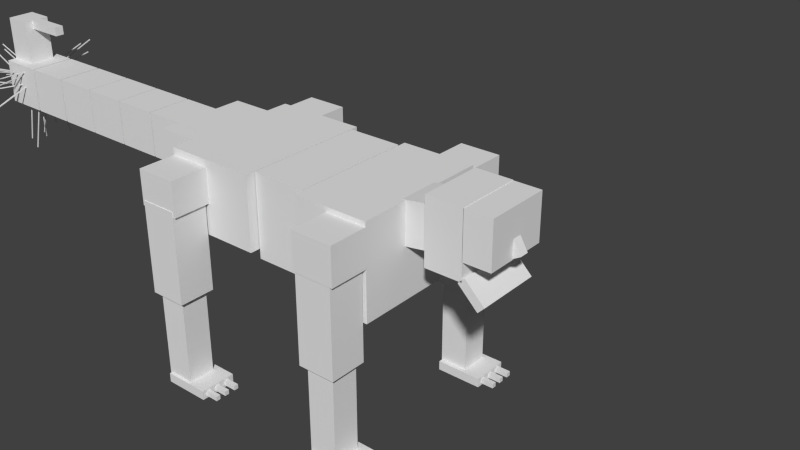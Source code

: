# Source: manticore.blend  (saved by Blender 2.72.0; exported with 4.5.12 LTS)
import bpy
from mathutils import Matrix  # noqa: F401  (used for matrix-valued properties, if any)

bpy.ops.wm.read_factory_settings(use_empty=True)
scene = bpy.context.scene
scene.name = 'Scene'

# ---- collections
col_collection_1 = bpy.data.collections.new('Collection 1'); scene.collection.children.link(col_collection_1)

# ---- materials (node trees are filled in below, after node groups)
mat_material = bpy.data.materials.new('Material')
mat_material.alpha_threshold = 0.0
mat_material.use_transparent_shadow = False
mat_material.roughness = 0.5
mat_material.line_color = (0.0, 0.0, 0.0, 1.0)

# ---- material node trees

# ---- world
world_world = bpy.data.worlds.new('World'); scene.world = world_world
world_world.color = (0.05088, 0.05088, 0.05088)
world_world.use_sun_shadow = False
world_world.sun_shadow_jitter_overblur = 0.0
world_world.cycles.sampling_method = 'MANUAL'
world_world.cycles.sample_map_resolution = 256

# ---- meshes
me_cube_001 = bpy.data.meshes.new('Cube.001')
me_cube_001.from_pydata([(-8.995, 0.199, 0.1766), (-8.995, 0.1856, 0.1766), (-9.937, 0.1856, -0.1936), (-9.937, 0.199, -0.1936), (-9.001, 0.199, 0.1975), (-9.001, 0.1856, 0.1975), (-9.944, 0.1856, -0.1726), (-9.944, 0.199, -0.1726), (-8.985, 0.2047, 0.5912), (-8.985, 0.1913, 0.5912), (-9.896, 0.1913, 1.05), (-9.896, 0.2047, 1.05), (-8.977, 0.2047, 0.6114), (-8.977, 0.1913, 0.6114), (-9.888, 0.1913, 1.07), (-9.888, 0.2047, 1.07), (-9.049, -0.1577, 0.1853), (-9.039, -0.1694, 0.1853), (-9.915, -0.4913, 0.1853), (-9.924, -0.4796, 0.1853), (-9.049, -0.1577, 0.2075), (-9.039, -0.1694, 0.2075), (-9.915, -0.4913, 0.2075), (-9.924, -0.4796, 0.2075), (-8.995, -0.1085, 0.3018), (-8.995, -0.1219, 0.3018), (-9.937, -0.1219, -0.06837), (-9.937, -0.1085, -0.06837), (-9.001, -0.1085, 0.3227), (-9.001, -0.1219, 0.3227), (-9.944, -0.1219, -0.04742), (-9.944, -0.1085, -0.04742), (-9.08, -0.01258, 0.3531), (-9.089, -0.02449, 0.3531), (-9.982, 0.2754, 0.3531), (-9.973, 0.2873, 0.3531), (-9.08, -0.01258, 0.3753), (-9.089, -0.02449, 0.3753), (-9.982, 0.2754, 0.3753), (-9.973, 0.2873, 0.3753), (-8.982, -0.1438, 0.503), (-8.976, -0.1565, 0.503), (-9.932, -0.3534, 0.503), (-9.938, -0.3406, 0.503), (-8.982, -0.1438, 0.5252), (-8.976, -0.1565, 0.5252), (-9.932, -0.3534, 0.5252), (-9.938, -0.3406, 0.5252), (-9.003, -0.03625, 0.4482), (-9.003, -0.04958, 0.4482), (-9.968, -0.04958, 0.157), (-9.968, -0.03625, 0.157), (-9.008, -0.03625, 0.4697), (-9.008, -0.04958, 0.4697), (-9.973, -0.04958, 0.1784), (-9.973, -0.03625, 0.1784), (-8.985, -0.2466, 0.5912), (-8.985, -0.2599, 0.5912), (-9.896, -0.2599, 1.05), (-9.896, -0.2466, 1.05), (-8.977, -0.2466, 0.6114), (-8.977, -0.2599, 0.6114), (-9.888, -0.2599, 1.07), (-9.888, -0.2466, 1.07), (-9.052, 0.01026, 0.4515), (-9.052, -0.003075, 0.4515), (-9.989, -0.003075, 0.8422), (-9.989, 0.01026, 0.8422), (-9.045, 0.01026, 0.4723), (-9.045, -0.003075, 0.4723), (-9.982, -0.003075, 0.863), (-9.982, 0.01026, 0.863), (-9.018, -0.01363, 0.6362), (-9.02, -0.02641, 0.6302), (-9.965, -0.02641, 0.9956), (-9.963, -0.01363, 1.002), (-9.012, -0.01743, 0.6563), (-9.014, -0.03021, 0.6503), (-9.958, -0.03021, 1.016), (-9.956, -0.01743, 1.022), (-8.338, 0.3059, -1.162), (-8.338, 0.2931, -1.168), (-8.358, 0.2931, -1.168), (-8.358, 0.3059, -1.162), (-8.338, 0.1105, -0.09955), (-8.338, 0.09776, -0.1061), (-8.358, 0.09776, -0.1061), (-8.358, 0.1105, -0.09955), (-8.556, -0.05685, -1.203), (-8.556, -0.07018, -1.203), (-8.576, -0.07018, -1.203), (-8.576, -0.05685, -1.203), (-8.556, -0.05685, -0.09173), (-8.556, -0.07018, -0.09173), (-8.576, -0.07018, -0.09173), (-8.576, -0.05685, -0.09173), (-8.929, 0.08332, -1.187), (-8.929, 0.06999, -1.187), (-8.948, 0.06999, -1.18), (-8.948, 0.08332, -1.18), (-8.622, 0.08332, -0.1296), (-8.622, 0.06999, -0.1296), (-8.641, 0.06999, -0.1228), (-8.641, 0.08332, -0.1228), (-8.967, 0.3243, -1.129), (-8.967, 0.3116, -1.136), (-8.985, 0.3102, -1.129), (-8.985, 0.3228, -1.122), (-8.632, 0.1239, -0.1364), (-8.632, 0.1113, -0.1435), (-8.651, 0.1099, -0.1364), (-8.651, 0.1225, -0.1293), (-8.727, -0.2446, -1.221), (-8.724, -0.2577, -1.218), (-8.744, -0.2596, -1.218), (-8.747, -0.2465, -1.221), (-8.722, -0.1483, -0.1219), (-8.719, -0.1613, -0.1188), (-8.738, -0.1633, -0.1182), (-8.741, -0.1502, -0.1213), (-8.949, 0.07649, -1.276), (-8.949, 0.06315, -1.276), (-8.968, 0.06315, -1.269), (-8.968, 0.07649, -1.269), (-8.63, 0.07649, -0.2229), (-8.63, 0.06315, -0.2229), (-8.649, 0.06315, -0.2158), (-8.649, 0.07649, -0.2158), (-8.313, -0.3389, -1.304), (-8.313, -0.3519, -1.3), (-8.333, -0.3519, -1.3), (-8.333, -0.3389, -1.304), (-8.313, -0.2067, -0.2152), (-8.313, -0.2198, -0.2108), (-8.333, -0.2198, -0.2108), (-8.333, -0.2067, -0.2152), (-8.856, 0.934, 0.8768), (-8.856, 0.3069, 0.4994), (-8.876, 0.3069, 0.4994), (-8.876, 0.934, 0.8768), (-8.856, 0.9295, 0.8977), (-8.856, 0.3024, 0.5203), (-8.876, 0.3024, 0.5203), (-8.876, 0.9295, 0.8977), (-8.362, 0.9775, 0.1541), (-8.362, 0.3188, 0.3262), (-8.382, 0.3188, 0.3262), (-8.382, 0.9775, 0.1541), (-8.362, 0.9795, 0.1761), (-8.362, 0.3209, 0.3481), (-8.382, 0.3209, 0.3481), (-8.382, 0.9795, 0.1761), (-8.879, 0.8877, -0.1669), (-8.879, 0.2484, 0.1478), (-8.899, 0.2484, 0.1478), (-8.899, 0.8877, -0.1669), (-8.879, 0.8915, -0.1455), (-8.879, 0.2521, 0.1691), (-8.899, 0.2521, 0.1691), (-8.899, 0.8915, -0.1455), (-8.509, 0.9584, 1.056), (-8.509, 0.3398, 0.6418), (-8.529, 0.3398, 0.6418), (-8.529, 0.9584, 1.056), (-8.509, 0.9534, 1.077), (-8.509, 0.3348, 0.6624), (-8.529, 0.3348, 0.6624), (-8.529, 0.9534, 1.077), (-8.628, 0.9499, 0.6886), (-8.628, 0.2982, 0.4544), (-8.648, 0.2982, 0.4544), (-8.648, 0.9499, 0.6886), (-8.628, 0.9471, 0.7104), (-8.628, 0.2954, 0.4762), (-8.648, 0.2954, 0.4762), (-8.648, 0.9471, 0.7104), (-8.728, 0.8709, 0.1457), (-8.728, 0.2556, 0.573), (-8.748, 0.2556, 0.573), (-8.748, 0.8709, 0.1457), (-8.728, 0.8761, 0.1662), (-8.728, 0.2607, 0.5935), (-8.748, 0.2607, 0.5935), (-8.748, 0.8761, 0.1662), (4.953, 0.06667, 0.3318), (4.953, -0.06667, 0.3318), (4.653, -0.06667, 0.9091), (4.653, 0.06667, 0.9091), (5.126, 0.06667, 0.4429), (5.126, -0.06667, 0.4429), (4.826, -0.06667, 1.02), (4.826, 0.06667, 1.02), (4.962, 0.4667, 0.3178), (4.962, -0.4667, 0.3178), (4.362, -0.4667, 0.3178), (4.362, 0.4667, 0.3178), (4.962, 0.4667, 1.429), (4.962, -0.4667, 1.429), (4.362, -0.4667, 1.429), (4.362, 0.4667, 1.429), (4.714, 0.4667, -0.6234), (4.714, -0.4667, -0.6234), (4.286, -0.4667, -0.1554), (4.286, 0.4667, -0.1554), (4.854, 0.4667, -0.4651), (4.854, -0.4667, -0.4651), (4.427, -0.4667, 0.002829), (4.427, 0.4667, 0.002829), (4.368, 0.4667, -0.1159), (4.368, -0.4667, -0.1159), (3.568, -0.4667, -0.1159), (3.568, 0.4667, -0.1159), (4.368, 0.4667, 1.44), (4.368, -0.4667, 1.44), (3.568, -0.4667, 1.44), (3.568, 0.4667, 1.44), (3.749, 0.3, 0.1264), (3.749, -0.3, 0.1264), (2.858, -0.3, -0.02015), (2.858, 0.3, -0.02015), (3.617, 0.3, 1.116), (3.617, -0.3, 1.116), (2.727, -0.3, 0.9691), (2.727, 0.3, 0.9691), (-8.785, -0.2776, 0.1412), (-8.785, -0.9011, -0.2519), (-8.805, -0.9011, -0.2519), (-8.805, -0.2776, 0.1412), (-8.785, -0.2823, 0.162), (-8.785, -0.9058, -0.2311), (-8.805, -0.9058, -0.2311), (-8.805, -0.2823, 0.162), (-8.433, -0.3168, 0.3369), (-8.433, -0.9441, -0.0394), (-8.453, -0.9441, -0.0394), (-8.453, -0.3168, 0.3369), (-8.433, -0.3214, 0.3578), (-8.433, -0.9486, -0.01849), (-8.453, -0.9486, -0.01849), (-8.453, -0.3214, 0.3578), (-8.849, -0.3075, 0.592), (-8.849, -0.9177, 1.04), (-8.869, -0.9177, 1.04), (-8.869, -0.3075, 0.592), (-8.849, -0.3021, 0.6124), (-8.849, -0.9123, 1.06), (-8.869, -0.9123, 1.06), (-8.869, -0.3021, 0.6124), (-0.4487, -1.084, -4.369), (-0.4487, -1.15, -4.369), (-0.7487, -1.15, -4.369), (-0.7487, -1.084, -4.369), (-0.4487, -1.084, -4.258), (-0.4487, -1.15, -4.258), (-0.7487, -1.15, -4.258), (-0.7487, -1.084, -4.258), (-0.4487, -1.248, -4.369), (-0.4487, -1.315, -4.369), (-0.7487, -1.315, -4.369), (-0.7487, -1.248, -4.369), (-0.4487, -1.248, -4.258), (-0.4487, -1.315, -4.258), (-0.7487, -1.315, -4.258), (-0.7487, -1.248, -4.258), (-0.4487, -1.4, -4.369), (-0.4487, -1.467, -4.369), (-0.7487, -1.467, -4.369), (-0.7487, -1.4, -4.369), (-0.4487, -1.4, -4.258), (-0.4487, -1.467, -4.258), (-0.7487, -1.467, -4.258), (-0.7487, -1.4, -4.258), (-0.4487, 1.134, -4.369), (-0.4487, 1.067, -4.369), (-0.7487, 1.067, -4.369), (-0.7487, 1.134, -4.369), (-0.4487, 1.134, -4.258), (-0.4487, 1.067, -4.258), (-0.7487, 1.067, -4.258), (-0.7487, 1.134, -4.258), (-0.4487, 1.315, -4.369), (-0.4487, 1.248, -4.369), (-0.7487, 1.248, -4.369), (-0.7487, 1.315, -4.369), (-0.4487, 1.315, -4.258), (-0.4487, 1.248, -4.258), (-0.7487, 1.248, -4.258), (-0.7487, 1.315, -4.258), (-0.4487, 1.501, -4.369), (-0.4487, 1.434, -4.369), (-0.7487, 1.434, -4.369), (-0.7487, 1.501, -4.369), (-0.4487, 1.501, -4.258), (-0.4487, 1.434, -4.258), (-0.7487, 1.434, -4.258), (-0.7487, 1.501, -4.258), (3.501, 1.501, -4.369), (3.501, 1.434, -4.369), (3.101, 1.434, -4.369), (3.101, 1.501, -4.369), (3.501, 1.501, -4.258), (3.501, 1.434, -4.258), (3.101, 1.434, -4.258), (3.101, 1.501, -4.258), (3.501, 1.333, -4.369), (3.501, 1.266, -4.369), (3.101, 1.266, -4.369), (3.101, 1.333, -4.369), (3.501, 1.333, -4.258), (3.501, 1.266, -4.258), (3.101, 1.266, -4.258), (3.101, 1.333, -4.258), (3.501, 1.169, -4.369), (3.501, 1.102, -4.369), (3.101, 1.102, -4.369), (3.101, 1.169, -4.369), (3.501, 1.169, -4.258), (3.501, 1.102, -4.258), (3.101, 1.102, -4.258), (3.101, 1.169, -4.258), (3.501, -1.373, -4.369), (3.501, -1.44, -4.369), (3.101, -1.44, -4.369), (3.101, -1.373, -4.369), (3.501, -1.373, -4.258), (3.501, -1.44, -4.258), (3.101, -1.44, -4.258), (3.101, -1.373, -4.258), (3.501, -1.074, -4.369), (3.501, -1.14, -4.369), (3.101, -1.14, -4.369), (3.101, -1.074, -4.369), (3.501, -1.074, -4.258), (3.501, -1.14, -4.258), (3.101, -1.14, -4.258), (3.101, -1.074, -4.258), (3.501, -1.232, -4.369), (3.501, -1.299, -4.369), (3.101, -1.299, -4.369), (3.101, -1.232, -4.369), (3.501, -1.232, -4.258), (3.501, -1.299, -4.258), (3.101, -1.299, -4.258), (3.101, -1.232, -4.258), (3.203, -0.999, -4.425), (3.203, -1.532, -4.425), (2.203, -1.532, -4.425), (2.203, -0.999, -4.425), (3.203, -0.999, -4.202), (3.203, -1.532, -4.202), (2.203, -1.532, -4.202), (2.203, -0.999, -4.202), (-0.7372, -0.999, -4.425), (-0.7372, -1.532, -4.425), (-1.737, -1.532, -4.425), (-1.737, -0.999, -4.425), (-0.7372, -0.999, -4.202), (-0.7372, -1.532, -4.202), (-1.737, -1.532, -4.202), (-1.737, -0.999, -4.202), (3.212, 1.57, -4.425), (3.212, 1.037, -4.425), (2.212, 1.037, -4.425), (2.212, 1.57, -4.425), (3.212, 1.57, -4.202), (3.212, 1.037, -4.202), (2.212, 1.037, -4.202), (2.212, 1.57, -4.202), (-0.7372, 1.57, -4.425), (-0.7372, 1.037, -4.425), (-1.737, 1.037, -4.425), (-1.737, 1.57, -4.425), (-0.7372, 1.57, -4.202), (-0.7372, 1.037, -4.202), (-1.737, 1.037, -4.202), (-1.737, 1.57, -4.202), (-1.16, 1.503, -4.281), (-1.16, 1.103, -4.281), (-1.76, 1.103, -4.281), (-1.76, 1.503, -4.281), (-1.16, 1.503, -2.058), (-1.16, 1.103, -2.058), (-1.76, 1.103, -2.058), (-1.76, 1.503, -2.058), (2.801, 1.503, -4.281), (2.801, 1.103, -4.281), (2.201, 1.103, -4.281), (2.201, 1.503, -4.281), (2.801, 1.503, -2.058), (2.801, 1.103, -2.058), (2.201, 1.103, -2.058), (2.201, 1.503, -2.058), (2.801, -1.096, -4.281), (2.801, -1.496, -4.281), (2.201, -1.496, -4.281), (2.201, -1.096, -4.281), (2.801, -1.096, -2.058), (2.801, -1.496, -2.058), (2.201, -1.496, -2.058), (2.201, -1.096, -2.058), (-1.164, -1.096, -4.281), (-1.164, -1.496, -4.281), (-1.764, -1.496, -4.281), (-1.764, -1.096, -4.281), (-1.164, -1.096, -2.058), (-1.164, -1.496, -2.058), (-1.764, -1.496, -2.058), (-1.764, -1.096, -2.058), (-8.42, -0.313, 0.7046), (-8.42, -0.9506, 1.029), (-8.44, -0.9506, 1.029), (-8.44, -0.313, 0.7046), (-8.42, -0.3091, 0.7259), (-8.42, -0.9467, 1.051), (-8.44, -0.9467, 1.051), (-8.44, -0.3091, 0.7259), (-8.687, -0.3101, 0.6251), (-8.687, -0.9768, 0.6251), (-8.707, -0.9768, 0.6251), (-8.707, -0.3101, 0.6251), (-8.687, -0.3101, 0.6473), (-8.687, -0.9768, 0.6473), (-8.707, -0.9768, 0.6473), (-8.707, -0.3101, 0.6473), (-8.563, -0.3027, 0.3585), (-8.893, -0.932, 0.3585), (-8.912, -0.9276, 0.3585), (-8.582, -0.2983, 0.3585), (-8.563, -0.3027, 0.3807), (-8.893, -0.932, 0.3807), (-8.912, -0.9276, 0.3807), (-8.582, -0.2983, 0.3807), (-8.544, -0.3047, 0.6022), (-8.311, -0.9532, 0.6022), (-8.331, -0.9563, 0.6022), (-8.563, -0.3078, 0.6022), (-8.544, -0.3047, 0.6244), (-8.311, -0.9532, 0.6244), (-8.331, -0.9563, 0.6244), (-8.563, -0.3078, 0.6244), (-7.529, 0.06667, 1.788), (-7.529, -0.06667, 1.788), (-8.529, -0.06667, 1.788), (-8.529, 0.06667, 1.788), (-7.529, 0.06667, 2.01), (-7.529, -0.06667, 2.01), (-8.529, -0.06667, 2.01), (-8.529, 0.06667, 2.01), (-8.412, 0.2, 0.8952), (-8.412, -0.2, 0.8952), (-9.012, -0.2, 0.8952), (-9.012, 0.2, 0.8952), (-8.412, 0.2, 2.006), (-8.412, -0.2, 2.006), (-9.012, -0.2, 2.006), (-9.012, 0.2, 2.006), (-8.028, 0.3333, -0.1917), (-8.028, -0.3333, -0.1917), (-9.028, -0.3333, -0.1917), (-9.028, 0.3333, -0.1917), (-8.028, 0.3333, 0.9194), (-8.028, -0.3333, 0.9194), (-9.028, -0.3333, 0.9194), (-9.028, 0.3333, 0.9194), (-6.98, 0.3333, -0.1917), (-6.98, -0.3333, -0.1917), (-7.98, -0.3333, -0.1917), (-7.98, 0.3333, -0.1917), (-6.98, 0.3333, 0.9194), (-6.98, -0.3333, 0.9194), (-7.98, -0.3333, 0.9194), (-7.98, 0.3333, 0.9194), (-5.934, 0.3333, -0.1917), (-5.934, -0.3333, -0.1917), (-6.934, -0.3333, -0.1917), (-6.934, 0.3333, -0.1917), (-5.934, 0.3333, 0.9194), (-5.934, -0.3333, 0.9194), (-6.934, -0.3333, 0.9194), (-6.934, 0.3333, 0.9194), (-4.903, 0.3333, -0.1917), (-4.903, -0.3333, -0.1917), (-5.903, -0.3333, -0.1917), (-5.903, 0.3333, -0.1917), (-4.903, 0.3333, 0.9194), (-4.903, -0.3333, 0.9194), (-5.903, -0.3333, 0.9194), (-5.903, 0.3333, 0.9194), (-3.869, 0.3333, -0.1917), (-3.869, -0.3333, -0.1917), (-4.869, -0.3333, -0.1917), (-4.869, 0.3333, -0.1917), (-3.869, 0.3333, 0.9194), (-3.869, -0.3333, 0.9194), (-4.869, -0.3333, 0.9194), (-4.869, 0.3333, 0.9194), (-2.836, 0.3333, -0.1917), (-2.836, -0.3333, -0.1917), (-3.836, -0.3333, -0.1917), (-3.836, 0.3333, -0.1917), (-2.836, 0.3333, 0.9194), (-2.836, -0.3333, 0.9194), (-3.836, -0.3333, 0.9194), (-3.836, 0.3333, 0.9194), (-1.833, 0.6667, -0.3413), (-1.833, -0.6667, -0.3413), (-2.833, -0.6667, -0.3413), (-2.833, 0.6667, -0.3413), (-1.833, 0.6667, 0.992), (-1.833, -0.6667, 0.992), (-2.833, -0.6667, 0.992), (-2.833, 0.6667, 0.992), (-1.064, 1.544, -2.107), (-1.064, 1.01, -2.107), (-1.864, 1.01, -2.107), (-1.864, 1.544, -2.107), (-1.064, 1.544, 0.1153), (-1.064, 1.01, 0.1153), (-1.864, 1.01, 0.1153), (-1.864, 1.544, 0.1153), (-1.064, -1.029, -2.107), (-1.064, -1.562, -2.107), (-1.864, -1.562, -2.107), (-1.864, -1.029, -2.107), (-1.064, -1.029, 0.1153), (-1.064, -1.562, 0.1153), (-1.864, -1.562, 0.1153), (-1.864, -1.029, 0.1153), (2.896, -1.029, -2.107), (2.896, -1.562, -2.107), (2.096, -1.562, -2.107), (2.096, -1.029, -2.107), (2.896, -1.029, 0.1153), (2.896, -1.562, 0.1153), (2.096, -1.562, 0.1153), (2.096, -1.029, 0.1153), (2.896, 1.561, -2.107), (2.896, 1.028, -2.107), (2.096, 1.028, -2.107), (2.096, 1.561, -2.107), (2.896, 1.561, 0.1153), (2.896, 1.028, 0.1153), (2.096, 1.028, 0.1153), (2.096, 1.561, 0.1153), (-1.028, 1.529, -0.0001106), (-1.028, 0.9869, -0.0001106), (-1.928, 0.9869, -0.0001106), (-1.928, 1.529, -0.0001106), (-1.028, 1.529, 0.9021), (-1.028, 0.9869, 0.9021), (-1.928, 0.9869, 0.9021), (-1.928, 1.529, 0.9021), (-1.01, -0.9901, -0.01231), (-1.01, -1.554, -0.01231), (-1.91, -1.554, -0.01231), (-1.91, -0.9901, -0.01231), (-1.01, -0.9901, 0.829), (-1.01, -1.554, 0.829), (-1.91, -1.554, 0.829), (-1.91, -0.9901, 0.829), (2.956, -0.9901, -0.01231), (2.956, -1.569, -0.01231), (2.056, -1.569, -0.01231), (2.056, -0.9901, -0.01231), (2.956, -0.9901, 0.8799), (2.956, -1.569, 0.8799), (2.056, -1.569, 0.8799), (2.056, -0.9901, 0.8799), (2.946, 1.56, -0.008703), (2.946, 0.9944, -0.008703), (2.046, 0.9944, -0.008703), (2.046, 1.56, -0.008703), (2.946, 1.56, 0.899), (2.946, 0.9944, 0.899), (2.046, 0.9944, 0.899), (2.046, 1.56, 0.899), (0.07696, 1.0, -0.7767), (0.07696, -1.0, -0.7767), (-1.923, -1.0, -0.7767), (-1.923, 1.0, -0.7767), (0.07696, 1.0, 1.001), (0.07695, -1.0, 1.001), (-1.923, -1.0, 1.001), (-1.923, 1.0, 1.001), (1.291, 0.8891, -1.0), (1.291, -0.8583, -1.0), (0.098, -0.8583, -1.0), (0.098, 0.8891, -1.0), (1.291, 0.8891, 1.0), (1.291, -0.8583, 1.0), (0.098, -0.8583, 1.0), (0.098, 0.8891, 1.0), (2.948, 1.0, -1.23), (2.948, -1.0, -1.23), (1.313, -1.0, -1.23), (1.313, 1.0, -1.23), (2.948, 1.0, 0.9924), (2.948, -1.0, 0.9924), (1.313, -1.0, 0.9924), (1.313, 1.0, 0.9924)], [], [(0, 1, 2, 3), (4, 7, 6, 5), (0, 4, 5, 1), (1, 5, 6, 2), (2, 6, 7, 3), (4, 0, 3, 7), (8, 9, 10, 11), (12, 15, 14, 13), (8, 12, 13, 9), (9, 13, 14, 10), (10, 14, 15, 11), (12, 8, 11, 15), (16, 17, 18, 19), (20, 23, 22, 21), (16, 20, 21, 17), (17, 21, 22, 18), (18, 22, 23, 19), (20, 16, 19, 23), (24, 25, 26, 27), (28, 31, 30, 29), (24, 28, 29, 25), (25, 29, 30, 26), (26, 30, 31, 27), (28, 24, 27, 31), (32, 33, 34, 35), (36, 39, 38, 37), (32, 36, 37, 33), (33, 37, 38, 34), (34, 38, 39, 35), (36, 32, 35, 39), (40, 41, 42, 43), (44, 47, 46, 45), (40, 44, 45, 41), (41, 45, 46, 42), (42, 46, 47, 43), (44, 40, 43, 47), (48, 49, 50, 51), (52, 55, 54, 53), (48, 52, 53, 49), (49, 53, 54, 50), (50, 54, 55, 51), (52, 48, 51, 55), (56, 57, 58, 59), (60, 63, 62, 61), (56, 60, 61, 57), (57, 61, 62, 58), (58, 62, 63, 59), (60, 56, 59, 63), (64, 65, 66, 67), (68, 71, 70, 69), (64, 68, 69, 65), (65, 69, 70, 66), (66, 70, 71, 67), (68, 64, 67, 71), (72, 73, 74, 75), (76, 79, 78, 77), (72, 76, 77, 73), (73, 77, 78, 74), (74, 78, 79, 75), (76, 72, 75, 79), (80, 81, 82, 83), (84, 87, 86, 85), (80, 84, 85, 81), (81, 85, 86, 82), (82, 86, 87, 83), (84, 80, 83, 87), (88, 89, 90, 91), (92, 95, 94, 93), (88, 92, 93, 89), (89, 93, 94, 90), (90, 94, 95, 91), (92, 88, 91, 95), (96, 97, 98, 99), (100, 103, 102, 101), (96, 100, 101, 97), (97, 101, 102, 98), (98, 102, 103, 99), (100, 96, 99, 103), (104, 105, 106, 107), (108, 111, 110, 109), (104, 108, 109, 105), (105, 109, 110, 106), (106, 110, 111, 107), (108, 104, 107, 111), (112, 113, 114, 115), (116, 119, 118, 117), (112, 116, 117, 113), (113, 117, 118, 114), (114, 118, 119, 115), (116, 112, 115, 119), (120, 121, 122, 123), (124, 127, 126, 125), (120, 124, 125, 121), (121, 125, 126, 122), (122, 126, 127, 123), (124, 120, 123, 127), (128, 129, 130, 131), (132, 135, 134, 133), (128, 132, 133, 129), (129, 133, 134, 130), (130, 134, 135, 131), (132, 128, 131, 135), (136, 137, 138, 139), (140, 143, 142, 141), (136, 140, 141, 137), (137, 141, 142, 138), (138, 142, 143, 139), (140, 136, 139, 143), (144, 145, 146, 147), (148, 151, 150, 149), (144, 148, 149, 145), (145, 149, 150, 146), (146, 150, 151, 147), (148, 144, 147, 151), (152, 153, 154, 155), (156, 159, 158, 157), (152, 156, 157, 153), (153, 157, 158, 154), (154, 158, 159, 155), (156, 152, 155, 159), (160, 161, 162, 163), (164, 167, 166, 165), (160, 164, 165, 161), (161, 165, 166, 162), (162, 166, 167, 163), (164, 160, 163, 167), (168, 169, 170, 171), (172, 175, 174, 173), (168, 172, 173, 169), (169, 173, 174, 170), (170, 174, 175, 171), (172, 168, 171, 175), (176, 177, 178, 179), (180, 183, 182, 181), (176, 180, 181, 177), (177, 181, 182, 178), (178, 182, 183, 179), (180, 176, 179, 183), (184, 185, 186, 187), (188, 191, 190, 189), (184, 188, 189, 185), (185, 189, 190, 186), (186, 190, 191, 187), (188, 184, 187, 191), (192, 193, 194, 195), (196, 199, 198, 197), (192, 196, 197, 193), (193, 197, 198, 194), (194, 198, 199, 195), (196, 192, 195, 199), (200, 201, 202, 203), (204, 207, 206, 205), (200, 204, 205, 201), (201, 205, 206, 202), (202, 206, 207, 203), (204, 200, 203, 207), (208, 209, 210, 211), (212, 215, 214, 213), (208, 212, 213, 209), (209, 213, 214, 210), (210, 214, 215, 211), (212, 208, 211, 215), (216, 217, 218, 219), (220, 223, 222, 221), (216, 220, 221, 217), (217, 221, 222, 218), (218, 222, 223, 219), (220, 216, 219, 223), (224, 225, 226, 227), (228, 231, 230, 229), (224, 228, 229, 225), (225, 229, 230, 226), (226, 230, 231, 227), (228, 224, 227, 231), (232, 233, 234, 235), (236, 239, 238, 237), (232, 236, 237, 233), (233, 237, 238, 234), (234, 238, 239, 235), (236, 232, 235, 239), (240, 241, 242, 243), (244, 247, 246, 245), (240, 244, 245, 241), (241, 245, 246, 242), (242, 246, 247, 243), (244, 240, 243, 247), (248, 249, 250, 251), (252, 255, 254, 253), (248, 252, 253, 249), (249, 253, 254, 250), (250, 254, 255, 251), (252, 248, 251, 255), (256, 257, 258, 259), (260, 263, 262, 261), (256, 260, 261, 257), (257, 261, 262, 258), (258, 262, 263, 259), (260, 256, 259, 263), (264, 265, 266, 267), (268, 271, 270, 269), (264, 268, 269, 265), (265, 269, 270, 266), (266, 270, 271, 267), (268, 264, 267, 271), (272, 273, 274, 275), (276, 279, 278, 277), (272, 276, 277, 273), (273, 277, 278, 274), (274, 278, 279, 275), (276, 272, 275, 279), (280, 281, 282, 283), (284, 287, 286, 285), (280, 284, 285, 281), (281, 285, 286, 282), (282, 286, 287, 283), (284, 280, 283, 287), (288, 289, 290, 291), (292, 295, 294, 293), (288, 292, 293, 289), (289, 293, 294, 290), (290, 294, 295, 291), (292, 288, 291, 295), (296, 297, 298, 299), (300, 303, 302, 301), (296, 300, 301, 297), (297, 301, 302, 298), (298, 302, 303, 299), (300, 296, 299, 303), (304, 305, 306, 307), (308, 311, 310, 309), (304, 308, 309, 305), (305, 309, 310, 306), (306, 310, 311, 307), (308, 304, 307, 311), (312, 313, 314, 315), (316, 319, 318, 317), (312, 316, 317, 313), (313, 317, 318, 314), (314, 318, 319, 315), (316, 312, 315, 319), (320, 321, 322, 323), (324, 327, 326, 325), (320, 324, 325, 321), (321, 325, 326, 322), (322, 326, 327, 323), (324, 320, 323, 327), (328, 329, 330, 331), (332, 335, 334, 333), (328, 332, 333, 329), (329, 333, 334, 330), (330, 334, 335, 331), (332, 328, 331, 335), (336, 337, 338, 339), (340, 343, 342, 341), (336, 340, 341, 337), (337, 341, 342, 338), (338, 342, 343, 339), (340, 336, 339, 343), (344, 345, 346, 347), (348, 351, 350, 349), (344, 348, 349, 345), (345, 349, 350, 346), (346, 350, 351, 347), (348, 344, 347, 351), (352, 353, 354, 355), (356, 359, 358, 357), (352, 356, 357, 353), (353, 357, 358, 354), (354, 358, 359, 355), (356, 352, 355, 359), (360, 361, 362, 363), (364, 367, 366, 365), (360, 364, 365, 361), (361, 365, 366, 362), (362, 366, 367, 363), (364, 360, 363, 367), (368, 369, 370, 371), (372, 375, 374, 373), (368, 372, 373, 369), (369, 373, 374, 370), (370, 374, 375, 371), (372, 368, 371, 375), (376, 377, 378, 379), (380, 383, 382, 381), (376, 380, 381, 377), (377, 381, 382, 378), (378, 382, 383, 379), (380, 376, 379, 383), (384, 385, 386, 387), (388, 391, 390, 389), (384, 388, 389, 385), (385, 389, 390, 386), (386, 390, 391, 387), (388, 384, 387, 391), (392, 393, 394, 395), (396, 399, 398, 397), (392, 396, 397, 393), (393, 397, 398, 394), (394, 398, 399, 395), (396, 392, 395, 399), (400, 401, 402, 403), (404, 407, 406, 405), (400, 404, 405, 401), (401, 405, 406, 402), (402, 406, 407, 403), (404, 400, 403, 407), (408, 409, 410, 411), (412, 415, 414, 413), (408, 412, 413, 409), (409, 413, 414, 410), (410, 414, 415, 411), (412, 408, 411, 415), (416, 417, 418, 419), (420, 423, 422, 421), (416, 420, 421, 417), (417, 421, 422, 418), (418, 422, 423, 419), (420, 416, 419, 423), (424, 425, 426, 427), (428, 431, 430, 429), (424, 428, 429, 425), (425, 429, 430, 426), (426, 430, 431, 427), (428, 424, 427, 431), (432, 433, 434, 435), (436, 439, 438, 437), (432, 436, 437, 433), (433, 437, 438, 434), (434, 438, 439, 435), (436, 432, 435, 439), (440, 441, 442, 443), (444, 447, 446, 445), (440, 444, 445, 441), (441, 445, 446, 442), (442, 446, 447, 443), (444, 440, 443, 447), (448, 449, 450, 451), (452, 455, 454, 453), (448, 452, 453, 449), (449, 453, 454, 450), (450, 454, 455, 451), (452, 448, 451, 455), (456, 457, 458, 459), (460, 463, 462, 461), (456, 460, 461, 457), (457, 461, 462, 458), (458, 462, 463, 459), (460, 456, 459, 463), (464, 465, 466, 467), (468, 471, 470, 469), (464, 468, 469, 465), (465, 469, 470, 466), (466, 470, 471, 467), (468, 464, 467, 471), (472, 473, 474, 475), (476, 479, 478, 477), (472, 476, 477, 473), (473, 477, 478, 474), (474, 478, 479, 475), (476, 472, 475, 479), (480, 481, 482, 483), (484, 487, 486, 485), (480, 484, 485, 481), (481, 485, 486, 482), (482, 486, 487, 483), (484, 480, 483, 487), (488, 489, 490, 491), (492, 495, 494, 493), (488, 492, 493, 489), (489, 493, 494, 490), (490, 494, 495, 491), (492, 488, 491, 495), (496, 497, 498, 499), (500, 503, 502, 501), (496, 500, 501, 497), (497, 501, 502, 498), (498, 502, 503, 499), (500, 496, 499, 503), (504, 505, 506, 507), (508, 511, 510, 509), (504, 508, 509, 505), (505, 509, 510, 506), (506, 510, 511, 507), (508, 504, 507, 511), (512, 513, 514, 515), (516, 519, 518, 517), (512, 516, 517, 513), (513, 517, 518, 514), (514, 518, 519, 515), (516, 512, 515, 519), (520, 521, 522, 523), (524, 527, 526, 525), (520, 524, 525, 521), (521, 525, 526, 522), (522, 526, 527, 523), (524, 520, 523, 527), (528, 529, 530, 531), (532, 535, 534, 533), (528, 532, 533, 529), (529, 533, 534, 530), (530, 534, 535, 531), (532, 528, 531, 535), (536, 537, 538, 539), (540, 543, 542, 541), (536, 540, 541, 537), (537, 541, 542, 538), (538, 542, 543, 539), (540, 536, 539, 543), (544, 545, 546, 547), (548, 551, 550, 549), (544, 548, 549, 545), (545, 549, 550, 546), (546, 550, 551, 547), (548, 544, 547, 551), (552, 553, 554, 555), (556, 559, 558, 557), (552, 556, 557, 553), (553, 557, 558, 554), (554, 558, 559, 555), (556, 552, 555, 559), (560, 561, 562, 563), (564, 567, 566, 565), (560, 564, 565, 561), (561, 565, 566, 562), (562, 566, 567, 563), (564, 560, 563, 567), (568, 569, 570, 571), (572, 575, 574, 573), (568, 572, 573, 569), (569, 573, 574, 570), (570, 574, 575, 571), (572, 568, 571, 575), (576, 577, 578, 579), (580, 583, 582, 581), (576, 580, 581, 577), (577, 581, 582, 578), (578, 582, 583, 579), (580, 576, 579, 583), (584, 585, 586, 587), (588, 591, 590, 589), (584, 588, 589, 585), (585, 589, 590, 586), (586, 590, 591, 587), (588, 584, 587, 591), (592, 593, 594, 595), (596, 599, 598, 597), (592, 596, 597, 593), (593, 597, 598, 594), (594, 598, 599, 595), (596, 592, 595, 599)])
_uv = me_cube_001.uv_layers.new(name='UVMap')
_uv.uv.foreach_set('vector', [0.5767, 0.8506, 0.5776, 0.8506, 0.5776, 0.9136, 0.5767, 0.9136, 0.5171, 0.8502, 0.5171, 0.9132, 0.5162, 0.9132, 0.5162, 0.8502, 0.2859, 0.142, 0.2859, 0.1434, 0.285, 0.1434, 0.285, 0.142, 0.5147, 0.7843, 0.5132, 0.7844, 0.5132, 0.7164, 0.5147, 0.7163, 0.2864, 0.1462, 0.2864, 0.1476, 0.2855, 0.1476, 0.2855, 0.1462, 0.5088, 0.7695, 0.5074, 0.7694, 0.5074, 0.7014, 0.5088, 0.7015, 0.5793, 0.8506, 0.5802, 0.8506, 0.5802, 0.9122, 0.5793, 0.9122, 0.5811, 0.9122, 0.5811, 0.8506, 0.582, 0.8506, 0.582, 0.9122, 0.2872, 0.1462, 0.2872, 0.1475, 0.2864, 0.1475, 0.2864, 0.1462, 0.1328, 0.7028, 0.1313, 0.7027, 0.1313, 0.6342, 0.1328, 0.6343, 0.2868, 0.142, 0.2868, 0.1434, 0.2859, 0.1434, 0.2859, 0.142, 0.1299, 0.6612, 0.1313, 0.6611, 0.1313, 0.7296, 0.1299, 0.7297, 0.6362, 0.8864, 0.6353, 0.8867, 0.6353, 0.8241, 0.6362, 0.8237, 0.6362, 0.8864, 0.6362, 0.8237, 0.6372, 0.8241, 0.6372, 0.8867, 0.2887, 0.1476, 0.2887, 0.1491, 0.2879, 0.1491, 0.2879, 0.1476, 0.3939, 0.7946, 0.3954, 0.7946, 0.3954, 0.8535, 0.3939, 0.8535, 0.2876, 0.1434, 0.2876, 0.1419, 0.2884, 0.1419, 0.2884, 0.1434, 0.3968, 0.7946, 0.3983, 0.7946, 0.3983, 0.8535, 0.3968, 0.8535, 0.5785, 0.9136, 0.5776, 0.9136, 0.5776, 0.8506, 0.5785, 0.8506, 0.3922, 0.8475, 0.3922, 0.9105, 0.3914, 0.9105, 0.3914, 0.8475, 0.2858, 0.1435, 0.2858, 0.1449, 0.285, 0.1449, 0.285, 0.1435, 0.1328, 0.7708, 0.1313, 0.7709, 0.1313, 0.7029, 0.1328, 0.7028, 0.2861, 0.1476, 0.2861, 0.149, 0.2853, 0.149, 0.2853, 0.1476, 0.5162, 0.7844, 0.5147, 0.7843, 0.5147, 0.7163, 0.5162, 0.7164, 0.2606, 0.8247, 0.2616, 0.8251, 0.2616, 0.8883, 0.2606, 0.888, 0.2625, 0.8247, 0.2625, 0.888, 0.2616, 0.8883, 0.2616, 0.8251, 0.2884, 0.145, 0.2884, 0.1465, 0.2876, 0.1465, 0.2876, 0.145, 0.2604, 0.8509, 0.2589, 0.8509, 0.2589, 0.791, 0.2604, 0.791, 0.2884, 0.1435, 0.2884, 0.145, 0.2876, 0.145, 0.2876, 0.1435, 0.5162, 0.7903, 0.5177, 0.7903, 0.5177, 0.8502, 0.5162, 0.8502, 0.2641, 0.8303, 0.265, 0.8301, 0.265, 0.8956, 0.2641, 0.8958, 0.2635, 0.8303, 0.2635, 0.8958, 0.2626, 0.8956, 0.2626, 0.8301, 0.285, 0.1434, 0.285, 0.1449, 0.2841, 0.1449, 0.2841, 0.1434, 0.5149, 0.6614, 0.5134, 0.6614, 0.5134, 0.5972, 0.5149, 0.5972, 0.285, 0.1419, 0.285, 0.1434, 0.2841, 0.1434, 0.2841, 0.1419, 0.5163, 0.6614, 0.5149, 0.6614, 0.5149, 0.5972, 0.5163, 0.5972, 0.6832, 0.9003, 0.6823, 0.9003, 0.6823, 0.8357, 0.6832, 0.8357, 0.6814, 0.9003, 0.6814, 0.8357, 0.6823, 0.8357, 0.6823, 0.9003, 0.2844, 0.1476, 0.2844, 0.149, 0.2835, 0.149, 0.2835, 0.1476, 0.3983, 0.7945, 0.3968, 0.7946, 0.3968, 0.7269, 0.3983, 0.7269, 0.2846, 0.1461, 0.2846, 0.1476, 0.2837, 0.1476, 0.2837, 0.1461, 0.3939, 0.7269, 0.3954, 0.7269, 0.3954, 0.7946, 0.3939, 0.7945, 0.5785, 0.8506, 0.5793, 0.8506, 0.5793, 0.9122, 0.5785, 0.9122, 0.5811, 0.8506, 0.5811, 0.9122, 0.5802, 0.9122, 0.5802, 0.8506, 0.2861, 0.149, 0.2861, 0.1476, 0.287, 0.1476, 0.287, 0.149, 0.5973, 0.719, 0.5959, 0.7189, 0.5959, 0.6504, 0.5973, 0.6505, 0.2867, 0.1435, 0.2867, 0.1448, 0.2858, 0.1448, 0.2858, 0.1435, 0.2626, 0.7565, 0.2611, 0.7566, 0.2611, 0.6882, 0.2626, 0.688, 0.5074, 0.91, 0.5065, 0.91, 0.5065, 0.8468, 0.5074, 0.8468, 0.3931, 0.8475, 0.3931, 0.9107, 0.3922, 0.9107, 0.3922, 0.8475, 0.2855, 0.1462, 0.2855, 0.1476, 0.2846, 0.1476, 0.2846, 0.1462, 0.2626, 0.688, 0.264, 0.6882, 0.264, 0.7563, 0.2626, 0.7562, 0.2853, 0.1476, 0.2853, 0.149, 0.2844, 0.149, 0.2844, 0.1476, 0.2641, 0.6882, 0.2655, 0.688, 0.2655, 0.7562, 0.2641, 0.7563, 0.8598, 0.7611, 0.8607, 0.7612, 0.8607, 0.8249, 0.8598, 0.8248, 0.3962, 0.8522, 0.3962, 0.9159, 0.3954, 0.9161, 0.3954, 0.8523, 0.2832, 0.1432, 0.2832, 0.1418, 0.2841, 0.142, 0.2841, 0.1434, 0.2625, 0.8247, 0.2611, 0.8246, 0.2611, 0.7566, 0.2625, 0.7567, 0.2835, 0.1476, 0.2835, 0.149, 0.2826, 0.1492, 0.2826, 0.1478, 0.5074, 0.7696, 0.5088, 0.7695, 0.5088, 0.8375, 0.5074, 0.8376, 0.2884, 0.142, 0.2892, 0.142, 0.2892, 0.1434, 0.2884, 0.1434, 0.2895, 0.1476, 0.2895, 0.149, 0.2887, 0.149, 0.2887, 0.1476, 0.8538, 0.3852, 0.8538, 0.4577, 0.8529, 0.4575, 0.8529, 0.3849, 0.506, 0.8468, 0.506, 0.7754, 0.5074, 0.7754, 0.5074, 0.8468, 0.8572, 0.7611, 0.8572, 0.8336, 0.8562, 0.8339, 0.8562, 0.7613, 0.3918, 0.8475, 0.3918, 0.7761, 0.3931, 0.7761, 0.3931, 0.8475, 0.2876, 0.1462, 0.2867, 0.1462, 0.2867, 0.1448, 0.2876, 0.1448, 0.2867, 0.1448, 0.2867, 0.1435, 0.2876, 0.1435, 0.2876, 0.1448, 0.8598, 0.7611, 0.8598, 0.8357, 0.859, 0.8357, 0.859, 0.7611, 0.1299, 0.8043, 0.1299, 0.7297, 0.1312, 0.7297, 0.1312, 0.8043, 0.5115, 0.8163, 0.5115, 0.8909, 0.5106, 0.8909, 0.5106, 0.8163, 0.5088, 0.8178, 0.5088, 0.7432, 0.5102, 0.7432, 0.5102, 0.8178, 0.2841, 0.1461, 0.2832, 0.1461, 0.2832, 0.1448, 0.2841, 0.1448, 0.2858, 0.1461, 0.2858, 0.1449, 0.2867, 0.1448, 0.2867, 0.1461, 0.1983, 0.892, 0.1983, 0.8208, 0.1992, 0.8208, 0.1992, 0.892, 0.506, 0.7754, 0.506, 0.7015, 0.5074, 0.7014, 0.5074, 0.7753, 0.1959, 0.8208, 0.1959, 0.892, 0.195, 0.892, 0.195, 0.8208, 0.3967, 0.7269, 0.3967, 0.8009, 0.3954, 0.8008, 0.3954, 0.7269, 0.2901, 0.1434, 0.2892, 0.1433, 0.2892, 0.142, 0.2901, 0.1421, 0.2893, 0.1448, 0.2893, 0.1435, 0.2901, 0.1435, 0.2901, 0.1448, 0.1968, 0.8211, 0.1968, 0.8893, 0.1959, 0.889, 0.1959, 0.8208, 0.5134, 0.8549, 0.5134, 0.7845, 0.5147, 0.7844, 0.5147, 0.8548, 0.1983, 0.8208, 0.1983, 0.889, 0.1974, 0.8893, 0.1974, 0.8211, 0.5162, 0.7845, 0.5162, 0.8549, 0.5148, 0.8548, 0.5148, 0.7844, 0.2841, 0.1447, 0.2832, 0.1448, 0.2832, 0.1435, 0.2841, 0.1434, 0.2828, 0.1475, 0.2828, 0.1461, 0.2837, 0.1462, 0.2837, 0.1476, 0.1932, 0.895, 0.1932, 0.8209, 0.1941, 0.8208, 0.1941, 0.8949, 0.2639, 0.7563, 0.2639, 0.8301, 0.2626, 0.8301, 0.2626, 0.7563, 0.1941, 0.8949, 0.1941, 0.8208, 0.195, 0.8209, 0.195, 0.895, 0.2654, 0.7563, 0.2654, 0.8301, 0.2641, 0.8301, 0.2641, 0.7563, 0.2893, 0.1448, 0.2884, 0.1448, 0.2884, 0.1435, 0.2893, 0.1435, 0.2884, 0.1465, 0.2884, 0.1452, 0.2893, 0.1452, 0.2893, 0.1465, 0.6301, 0.8237, 0.6301, 0.8947, 0.6292, 0.8947, 0.6292, 0.8237, 0.5163, 0.7903, 0.5163, 0.7164, 0.5177, 0.7163, 0.5177, 0.7902, 0.6292, 0.8237, 0.6292, 0.8947, 0.6283, 0.8947, 0.6283, 0.8237, 0.5177, 0.6119, 0.5177, 0.6858, 0.5163, 0.6857, 0.5163, 0.6119, 0.287, 0.1476, 0.2879, 0.1476, 0.2879, 0.149, 0.287, 0.149, 0.2876, 0.142, 0.2876, 0.1434, 0.2868, 0.1434, 0.2868, 0.142, 0.8581, 0.8349, 0.8581, 0.7613, 0.859, 0.7611, 0.859, 0.8347, 0.5115, 0.7432, 0.5115, 0.8163, 0.5102, 0.8163, 0.5102, 0.7432, 0.8581, 0.7613, 0.8581, 0.8349, 0.8572, 0.8347, 0.8572, 0.7611, 0.5115, 0.8163, 0.5115, 0.7432, 0.5128, 0.7432, 0.5128, 0.8163, 0.3272, 0.8507, 0.3272, 0.8916, 0.3259, 0.8916, 0.3259, 0.8507, 0.3246, 0.8507, 0.3259, 0.8507, 0.3259, 0.8916, 0.3245, 0.8916, 0.8501, 0.4099, 0.8515, 0.4095, 0.8515, 0.4586, 0.8501, 0.4591, 0.2759, 0.149, 0.2759, 0.1476, 0.2773, 0.1476, 0.2773, 0.149, 0.1326, 0.8205, 0.1313, 0.8201, 0.1313, 0.7709, 0.1326, 0.7714, 0.2762, 0.1475, 0.2762, 0.1461, 0.2775, 0.1461, 0.2775, 0.1475, 0.8572, 0.8339, 0.8572, 0.8786, 0.8558, 0.8786, 0.8558, 0.8339, 0.859, 0.8796, 0.8576, 0.8796, 0.8576, 0.8349, 0.859, 0.8349, 0.1932, 0.8667, 0.1918, 0.8665, 0.1918, 0.8208, 0.1932, 0.821, 0.2669, 0.1491, 0.2669, 0.1476, 0.2682, 0.1476, 0.2682, 0.1491, 0.5088, 0.818, 0.5103, 0.8178, 0.5103, 0.8635, 0.5088, 0.8637, 0.2669, 0.1476, 0.2669, 0.1461, 0.2682, 0.1461, 0.2682, 0.1476, 0.8603, 0.8357, 0.8603, 0.8795, 0.859, 0.8795, 0.859, 0.8357, 0.7905, 0.8795, 0.7891, 0.8795, 0.7891, 0.8357, 0.7905, 0.8357, 0.8515, 0.4095, 0.8529, 0.4099, 0.8529, 0.4577, 0.8515, 0.4573, 0.2695, 0.1475, 0.2695, 0.1461, 0.2709, 0.1461, 0.2709, 0.1475, 0.8535, 0.2418, 0.8521, 0.2423, 0.8521, 0.1944, 0.8535, 0.194, 0.2709, 0.1475, 0.2709, 0.1461, 0.2722, 0.1461, 0.2722, 0.1475, 0.2604, 0.8509, 0.2604, 0.8912, 0.2591, 0.8912, 0.2591, 0.8509, 0.3285, 0.8507, 0.3299, 0.8507, 0.3299, 0.8909, 0.3285, 0.8909, 0.8488, 0.3586, 0.8501, 0.3582, 0.8501, 0.4081, 0.8488, 0.4086, 0.2786, 0.149, 0.2786, 0.1476, 0.2799, 0.1476, 0.2799, 0.149, 0.8488, 0.4095, 0.8501, 0.41, 0.8501, 0.46, 0.8488, 0.4595, 0.2802, 0.1461, 0.2802, 0.1475, 0.2788, 0.1475, 0.2788, 0.1461, 0.7958, 0.8357, 0.7958, 0.8787, 0.7944, 0.8787, 0.7944, 0.8357, 0.7944, 0.8787, 0.7931, 0.8787, 0.7931, 0.8357, 0.7944, 0.8357, 0.5129, 0.8628, 0.5115, 0.8631, 0.5115, 0.8166, 0.5129, 0.8163, 0.2682, 0.1491, 0.2682, 0.1476, 0.2695, 0.1476, 0.2695, 0.1491, 0.8537, 0.1811, 0.8523, 0.1808, 0.8523, 0.1343, 0.8537, 0.1346, 0.2682, 0.1476, 0.2682, 0.1461, 0.2695, 0.1461, 0.2695, 0.1476, 0.6845, 0.8357, 0.6845, 0.8783, 0.6832, 0.8783, 0.6832, 0.8357, 0.6859, 0.8783, 0.6845, 0.8783, 0.6845, 0.8357, 0.6859, 0.8357, 0.8481, 0.194, 0.8494, 0.1945, 0.8494, 0.2448, 0.8481, 0.2443, 0.2802, 0.1475, 0.2802, 0.1461, 0.2815, 0.1461, 0.2815, 0.1475, 0.8488, 0.4598, 0.8475, 0.4603, 0.8475, 0.41, 0.8488, 0.4095, 0.2813, 0.1476, 0.2813, 0.149, 0.2799, 0.149, 0.2799, 0.1476, 0.5181, 0.5523, 0.527, 0.5523, 0.527, 0.5908, 0.5181, 0.5909, 0.5973, 0.6119, 0.5973, 0.6504, 0.5885, 0.6504, 0.5885, 0.6119, 0.2744, 0.1461, 0.2744, 0.1346, 0.2832, 0.1343, 0.2832, 0.1459, 0.2508, 0.5209, 0.2644, 0.5222, 0.2644, 0.5659, 0.2508, 0.5646, 0.2655, 0.1459, 0.2655, 0.1343, 0.2744, 0.1346, 0.2744, 0.1461, 0.5045, 0.5535, 0.5181, 0.5523, 0.5181, 0.596, 0.5045, 0.5972, 0.03983, 0.9759, 0.03983, 0.9133, 0.07966, 0.9133, 0.07966, 0.9759, 0.03983, 0.9759, 0.0, 0.9759, 6.331e-08, 0.9133, 0.03983, 0.9133, 0.1992, 0.791, 0.1992, 0.7164, 0.2611, 0.7164, 0.2611, 0.791, 0.8806, 0.2835, 0.8806, 0.2089, 0.9204, 0.2089, 0.9204, 0.2835, 0.3319, 0.7761, 0.3319, 0.7015, 0.3939, 0.7014, 0.3939, 0.7761, 0.8806, 0.2089, 0.8806, 0.1343, 0.9204, 0.1343, 0.9204, 0.2089, 0.7715, 0.9106, 0.7715, 0.9732, 0.7407, 0.973, 0.7407, 0.9103, 0.6478, 0.9106, 0.6785, 0.9103, 0.6785, 0.973, 0.6478, 0.9733, 0.6372, 0.9105, 0.6478, 0.9106, 0.6478, 0.9733, 0.6372, 0.9732, 0.2508, 0.4769, 0.2648, 0.4784, 0.2648, 0.5209, 0.2508, 0.5194, 0.7407, 0.973, 0.7301, 0.9731, 0.7301, 0.9104, 0.7407, 0.9103, 0.2508, 0.4343, 0.2648, 0.4328, 0.2648, 0.4754, 0.2508, 0.4769, 0.6372, 0.7611, 0.6372, 0.8237, 0.5841, 0.8237, 0.5841, 0.7611, 0.05311, 0.8386, 0.0, 0.8386, 1.583e-08, 0.776, 0.05311, 0.776, 0.06196, 0.6715, 0.06196, 0.5671, 0.1239, 0.5671, 0.1239, 0.6715, 0.05311, 0.6715, 0.05311, 0.776, 0.0, 0.776, 0.0, 0.6715, 0.06196, 0.5671, 0.06196, 0.6715, 1.978e-08, 0.6715, 0.0, 0.5671, 0.677, 0.7163, 0.677, 0.6119, 0.7301, 0.6119, 0.7301, 0.7163, 0.9712, 0.9455, 0.9314, 0.9458, 0.9314, 0.8861, 0.9712, 0.8858, 0.5575, 0.9256, 0.5575, 0.9852, 0.5177, 0.9849, 0.5177, 0.9252, 0.8872, 0.9103, 0.8872, 0.9767, 0.8474, 0.9766, 0.8474, 0.9103, 0.7876, 0.4252, 0.7876, 0.3582, 0.8475, 0.36, 0.8475, 0.427, 0.9433, 0.06717, 0.9433, 0.1335, 0.9034, 0.1335, 0.9034, 0.06723, 0.3319, 0.8449, 0.3319, 0.7779, 0.3918, 0.7761, 0.3918, 0.8431, 0.3319, 0.8507, 0.3319, 0.8913, 0.3306, 0.8913, 0.3306, 0.8507, 0.3285, 0.8913, 0.3272, 0.8913, 0.3272, 0.8507, 0.3285, 0.8507, 0.8509, 0.1838, 0.8496, 0.1843, 0.8496, 0.1348, 0.8509, 0.1343, 0.2773, 0.149, 0.2773, 0.1476, 0.2786, 0.1476, 0.2786, 0.149, 0.8508, 0.244, 0.8494, 0.2435, 0.8494, 0.194, 0.8508, 0.1945, 0.2788, 0.1461, 0.2788, 0.1475, 0.2775, 0.1475, 0.2775, 0.1461, 0.582, 0.8916, 0.582, 0.8506, 0.5833, 0.8506, 0.5833, 0.8916, 0.8534, 0.2832, 0.8521, 0.2832, 0.8521, 0.2423, 0.8534, 0.2423, 0.8521, 0.2431, 0.8508, 0.2436, 0.8508, 0.1945, 0.8521, 0.194, 0.2748, 0.1475, 0.2748, 0.1461, 0.2762, 0.1461, 0.2762, 0.1475, 0.8515, 0.4077, 0.8501, 0.4073, 0.8501, 0.3582, 0.8515, 0.3586, 0.2748, 0.1461, 0.2748, 0.1475, 0.2735, 0.1475, 0.2735, 0.1461, 0.5088, 0.8376, 0.5088, 0.8799, 0.5074, 0.8799, 0.5074, 0.8376, 0.506, 0.8781, 0.5047, 0.8781, 0.5047, 0.8358, 0.506, 0.8358, 0.3967, 0.8522, 0.3954, 0.8517, 0.3954, 0.8009, 0.3967, 0.8014, 0.2826, 0.1476, 0.2826, 0.149, 0.2813, 0.149, 0.2813, 0.1476, 0.8488, 0.409, 0.8475, 0.4095, 0.8475, 0.3587, 0.8488, 0.3582, 0.2815, 0.1475, 0.2815, 0.1461, 0.2828, 0.1461, 0.2828, 0.1475, 0.7522, 0.4529, 0.7478, 0.4529, 0.7478, 0.4328, 0.7522, 0.4328, 0.7566, 0.4328, 0.7566, 0.4529, 0.7522, 0.4529, 0.7522, 0.4328, 0.3231, 0.1343, 0.3231, 0.1418, 0.3186, 0.1418, 0.3186, 0.1343, 0.2611, 0.7082, 0.2537, 0.7082, 0.2537, 0.688, 0.2611, 0.688, 0.3452, 0.1343, 0.3452, 0.1418, 0.3408, 0.1418, 0.3408, 0.1343, 0.6932, 0.4328, 0.7006, 0.4328, 0.7006, 0.4529, 0.6932, 0.4529, 0.5885, 0.7176, 0.5929, 0.7176, 0.5929, 0.7377, 0.5885, 0.7377, 0.5885, 0.7579, 0.5885, 0.7377, 0.5929, 0.7377, 0.5929, 0.7579, 0.3717, 0.1343, 0.3717, 0.1418, 0.3673, 0.1418, 0.3673, 0.1343, 0.2464, 0.7082, 0.239, 0.7082, 0.239, 0.688, 0.2464, 0.688, 0.2965, 0.1343, 0.2965, 0.1418, 0.2921, 0.1418, 0.2921, 0.1343, 0.6859, 0.4328, 0.6932, 0.4328, 0.6932, 0.4529, 0.6859, 0.4529, 0.5299, 0.611, 0.5255, 0.611, 0.5255, 0.5909, 0.5299, 0.5909, 0.5929, 0.7392, 0.5929, 0.719, 0.5973, 0.719, 0.5973, 0.7392, 0.3098, 0.1343, 0.3098, 0.1418, 0.3054, 0.1418, 0.3054, 0.1343, 0.5959, 0.7176, 0.5885, 0.7176, 0.5885, 0.6974, 0.5959, 0.6974, 0.3629, 0.1343, 0.3629, 0.1418, 0.3585, 0.1418, 0.3585, 0.1343, 0.5959, 0.6974, 0.5885, 0.6974, 0.5885, 0.6773, 0.5959, 0.6773, 0.7389, 0.4328, 0.7434, 0.4328, 0.7434, 0.4529, 0.7389, 0.4529, 0.5885, 0.7193, 0.5885, 0.7394, 0.5841, 0.7394, 0.5841, 0.7193, 0.385, 0.1343, 0.385, 0.1418, 0.3806, 0.1418, 0.3806, 0.1343, 0.5255, 0.611, 0.5181, 0.611, 0.5181, 0.5909, 0.5255, 0.5909, 0.3054, 0.1343, 0.3054, 0.1418, 0.3009, 0.1418, 0.3009, 0.1343, 0.3791, 0.6731, 0.3865, 0.6731, 0.3865, 0.6933, 0.3791, 0.6933, 0.7389, 0.4529, 0.7345, 0.4529, 0.7345, 0.4328, 0.7389, 0.4328, 0.5929, 0.7593, 0.5929, 0.7392, 0.5973, 0.7392, 0.5973, 0.7593, 0.3673, 0.1343, 0.3673, 0.1418, 0.3629, 0.1418, 0.3629, 0.1343, 0.708, 0.4529, 0.7006, 0.4529, 0.7006, 0.4328, 0.708, 0.4328, 0.2877, 0.1343, 0.2877, 0.1418, 0.2832, 0.1418, 0.2832, 0.1343, 0.3718, 0.6731, 0.3791, 0.6731, 0.3791, 0.6933, 0.3718, 0.6933, 0.7478, 0.4529, 0.7434, 0.4529, 0.7434, 0.4328, 0.7478, 0.4328, 0.5841, 0.7596, 0.5841, 0.7394, 0.5885, 0.7394, 0.5885, 0.7596, 0.2921, 0.1343, 0.2921, 0.1418, 0.2877, 0.1418, 0.2877, 0.1343, 0.2464, 0.688, 0.2537, 0.688, 0.2537, 0.7082, 0.2464, 0.7082, 0.354, 0.1343, 0.354, 0.1418, 0.3496, 0.1418, 0.3496, 0.1343, 0.3865, 0.6731, 0.3939, 0.6731, 0.3939, 0.6933, 0.3865, 0.6933, 0.5841, 0.6387, 0.5885, 0.6387, 0.5885, 0.6656, 0.5841, 0.6656, 0.7168, 0.4596, 0.7168, 0.4328, 0.7213, 0.4328, 0.7213, 0.4596, 0.3363, 0.1343, 0.3363, 0.1418, 0.3319, 0.1418, 0.3319, 0.1343, 0.6859, 0.4596, 0.6785, 0.4596, 0.6785, 0.4328, 0.6859, 0.4328, 0.3275, 0.1343, 0.3275, 0.1418, 0.3231, 0.1418, 0.3231, 0.1343, 0.6195, 0.4328, 0.6268, 0.4328, 0.6268, 0.4596, 0.6195, 0.4596, 0.5885, 0.6387, 0.5841, 0.6387, 0.5841, 0.6119, 0.5885, 0.6119, 0.5841, 0.6924, 0.5841, 0.6656, 0.5885, 0.6656, 0.5885, 0.6924, 0.3009, 0.1343, 0.3009, 0.1418, 0.2965, 0.1418, 0.2965, 0.1343, 0.649, 0.4596, 0.6416, 0.4596, 0.6416, 0.4328, 0.649, 0.4328, 0.3408, 0.1343, 0.3408, 0.1418, 0.3363, 0.1418, 0.3363, 0.1343, 0.5045, 0.6644, 0.5119, 0.6644, 0.5119, 0.6912, 0.5045, 0.6912, 0.3939, 0.6731, 0.3983, 0.6731, 0.3983, 0.7, 0.3939, 0.7, 0.5885, 0.6924, 0.5885, 0.7193, 0.5841, 0.7193, 0.5841, 0.6924, 0.3142, 0.1418, 0.3142, 0.1343, 0.3186, 0.1343, 0.3186, 0.1418, 0.6342, 0.4328, 0.6416, 0.4328, 0.6416, 0.4596, 0.6342, 0.4596, 0.3762, 0.1418, 0.3762, 0.1343, 0.3806, 0.1343, 0.3806, 0.1418, 0.649, 0.4328, 0.6563, 0.4328, 0.6563, 0.4596, 0.649, 0.4596, 0.7301, 0.4328, 0.7345, 0.4328, 0.7345, 0.4596, 0.7301, 0.4596, 0.5163, 0.6644, 0.5163, 0.6912, 0.5119, 0.6912, 0.5119, 0.6644, 0.3762, 0.1343, 0.3762, 0.1418, 0.3717, 0.1418, 0.3717, 0.1343, 0.6711, 0.4328, 0.6785, 0.4328, 0.6785, 0.4596, 0.6711, 0.4596, 0.3142, 0.1343, 0.3142, 0.1418, 0.3098, 0.1418, 0.3098, 0.1343, 0.6637, 0.4596, 0.6563, 0.4596, 0.6563, 0.4328, 0.6637, 0.4328, 0.7257, 0.4596, 0.7213, 0.4596, 0.7213, 0.4328, 0.7257, 0.4328, 0.5088, 0.7432, 0.5088, 0.7163, 0.5132, 0.7163, 0.5132, 0.7432, 0.3319, 0.1343, 0.3319, 0.1418, 0.3275, 0.1418, 0.3275, 0.1343, 0.1239, 0.6342, 0.1313, 0.6342, 0.1313, 0.6611, 0.1239, 0.6611, 0.354, 0.1418, 0.354, 0.1343, 0.3585, 0.1343, 0.3585, 0.1418, 0.5885, 0.6504, 0.5959, 0.6504, 0.5959, 0.6773, 0.5885, 0.6773, 0.7301, 0.4596, 0.7257, 0.4596, 0.7257, 0.4328, 0.7301, 0.4328, 0.3983, 0.7, 0.3983, 0.7269, 0.3939, 0.7269, 0.3939, 0.7, 0.3894, 0.1343, 0.3894, 0.1418, 0.385, 0.1418, 0.385, 0.1343, 0.6711, 0.4596, 0.6637, 0.4596, 0.6637, 0.4328, 0.6711, 0.4328, 0.3496, 0.1343, 0.3496, 0.1418, 0.3452, 0.1418, 0.3452, 0.1343, 0.6268, 0.4328, 0.6342, 0.4328, 0.6342, 0.4596, 0.6268, 0.4596, 0.3009, 0.9924, 0.2655, 0.9925, 0.2655, 0.9253, 0.3009, 0.9253, 0.9602, 0.2015, 0.9602, 0.1343, 0.9956, 0.1343, 0.9956, 0.2015, 0.7876, 0.1895, 0.7728, 0.1895, 0.7728, 0.1537, 0.7876, 0.1537, 0.506, 0.7687, 0.4913, 0.7687, 0.4913, 0.7015, 0.506, 0.7015, 0.7728, 0.1895, 0.758, 0.1895, 0.758, 0.1537, 0.7728, 0.1537, 0.4913, 0.7687, 0.506, 0.7687, 0.506, 0.8358, 0.4913, 0.8358, 0.1992, 0.9253, 0.2345, 0.9253, 0.2345, 0.9925, 0.1992, 0.9925, 0.8872, 1.0, 0.8872, 0.9328, 0.9226, 0.9329, 0.9226, 1.0, 0.7285, 0.1537, 0.7433, 0.1537, 0.7433, 0.1895, 0.7285, 0.1895, 0.1328, 0.4999, 0.118, 0.4999, 0.118, 0.4328, 0.1328, 0.4328, 0.5767, 0.8864, 0.5619, 0.8864, 0.5619, 0.8506, 0.5767, 0.8506, 0.1328, 0.5671, 0.118, 0.5671, 0.118, 0.4999, 0.1328, 0.4999, 0.4647, 0.9254, 0.5001, 0.9253, 0.5001, 0.9925, 0.4647, 0.9925, 0.7213, 0.9327, 0.7213, 0.9999, 0.6859, 0.9999, 0.6859, 0.9327, 0.2434, 0.8581, 0.2581, 0.8581, 0.2581, 0.8939, 0.2434, 0.8939, 0.1151, 0.6715, 0.1298, 0.6715, 0.1298, 0.7387, 0.1151, 0.7387, 0.8496, 0.1701, 0.8348, 0.1701, 0.8348, 0.1343, 0.8496, 0.1343, 0.3762, 0.8449, 0.3909, 0.8449, 0.3909, 0.9121, 0.3762, 0.9121, 0.3983, 0.9254, 0.4337, 0.9254, 0.4337, 0.9925, 0.3983, 0.9925, 0.9477, 0.06715, 0.9477, 0.0, 0.983, 2.008e-05, 0.983, 0.06717, 0.3245, 0.8865, 0.3098, 0.8865, 0.3098, 0.8507, 0.3245, 0.8507, 0.8555, 0.8954, 0.8408, 0.8954, 0.8408, 0.8282, 0.8555, 0.8282, 0.758, 0.1895, 0.7433, 0.1895, 0.7433, 0.1537, 0.758, 0.1537, 0.177, 0.8208, 0.1918, 0.8208, 0.1918, 0.8879, 0.177, 0.8879, 0.3983, 0.5925, 0.3718, 0.5925, 0.3718, 0.5522, 0.3983, 0.5522, 0.3983, 0.5925, 0.3983, 0.6328, 0.3718, 0.6328, 0.3718, 0.5925, 0.1151, 0.6715, 0.1151, 0.8208, 0.08851, 0.8208, 0.08851, 0.6715, 0.6726, 0.4328, 0.6726, 0.2835, 0.7124, 0.2835, 0.7124, 0.4328, 0.8872, 0.7611, 0.8872, 0.9103, 0.8607, 0.9103, 0.8607, 0.7611, 0.6372, 0.7611, 0.6372, 0.6119, 0.677, 0.6119, 0.677, 0.7611, 0.3718, 0.6328, 0.3983, 0.6328, 0.3983, 0.6731, 0.3718, 0.6731, 0.2655, 0.6478, 0.2655, 0.688, 0.239, 0.688, 0.239, 0.6477, 0.8806, 0.2835, 0.8806, 0.4328, 0.854, 0.4328, 0.854, 0.2835, 0.6903, 0.6119, 0.6903, 0.4626, 0.7301, 0.4626, 0.7301, 0.6119, 0.8872, 0.4626, 0.8872, 0.6118, 0.8607, 0.6118, 0.8607, 0.4626, 0.7124, 0.4328, 0.7124, 0.2835, 0.7522, 0.2835, 0.7522, 0.4328, 0.2655, 0.6477, 0.239, 0.6477, 0.239, 0.6075, 0.2655, 0.6074, 0.702, 0.1537, 0.702, 0.194, 0.6755, 0.194, 0.6755, 0.1537, 0.7301, 0.7163, 0.7301, 0.8655, 0.7036, 0.8655, 0.7036, 0.7163, 0.1992, 0.7164, 0.1992, 0.5671, 0.239, 0.5671, 0.239, 0.7164, 0.8806, 0.1343, 0.8806, 0.2835, 0.854, 0.2835, 0.854, 0.1343, 0.6888, 0.1492, 0.6888, 5.764e-07, 0.7286, 0.0, 0.7286, 0.1492, 0.2655, 0.6074, 0.239, 0.6074, 0.239, 0.5672, 0.2655, 0.5671, 0.649, 0.194, 0.649, 0.1537, 0.6755, 0.1537, 0.6755, 0.194, 0.4913, 0.7015, 0.4913, 0.8507, 0.4647, 0.8507, 0.4647, 0.7015, 0.649, 0.1492, 0.649, 0.0, 0.6888, 5.283e-07, 0.6888, 0.1492, 0.8872, 0.6118, 0.8872, 0.7611, 0.8607, 0.7611, 0.8607, 0.6118, 0.5973, 0.7611, 0.5973, 0.6119, 0.6372, 0.6119, 0.6372, 0.7611, 0.7931, 0.8357, 0.7931, 0.8794, 0.7918, 0.8794, 0.7918, 0.8357, 0.7905, 0.8357, 0.7918, 0.8357, 0.7918, 0.8794, 0.7905, 0.8794, 0.8529, 0.4066, 0.8515, 0.4062, 0.8515, 0.3582, 0.8529, 0.3586, 0.2722, 0.1475, 0.2722, 0.1461, 0.2735, 0.1461, 0.2735, 0.1475, 0.8523, 0.1823, 0.8509, 0.1828, 0.8509, 0.1347, 0.8523, 0.1343, 0.2721, 0.149, 0.2721, 0.1476, 0.2734, 0.1476, 0.2734, 0.149, 0.7893, 0.1492, 0.7893, 0.1939, 0.7879, 0.1939, 0.7879, 0.1492, 0.7893, 0.1492, 0.7906, 0.1492, 0.7906, 0.1939, 0.7893, 0.1939, 0.798, 0.194, 0.7965, 0.194, 0.7965, 0.1492, 0.798, 0.1492, 0.2655, 0.1491, 0.2655, 0.1476, 0.2669, 0.1476, 0.2669, 0.1491, 0.7994, 0.194, 0.798, 0.194, 0.798, 0.1492, 0.7994, 0.1492, 0.2669, 0.1461, 0.2669, 0.1476, 0.2655, 0.1476, 0.2655, 0.1461, 0.6313, 0.8237, 0.6313, 0.8714, 0.6301, 0.8717, 0.6301, 0.824, 0.6326, 0.8717, 0.6313, 0.8714, 0.6313, 0.8237, 0.6326, 0.824, 0.7921, 0.1913, 0.7906, 0.1913, 0.7906, 0.1492, 0.7921, 0.1492, 0.2734, 0.1491, 0.2734, 0.1476, 0.2747, 0.1476, 0.2747, 0.1491, 0.7921, 0.1492, 0.7935, 0.1492, 0.7935, 0.1913, 0.7921, 0.1913, 0.2747, 0.1491, 0.2747, 0.1476, 0.2759, 0.1476, 0.2759, 0.1491, 0.6353, 0.824, 0.6353, 0.8702, 0.634, 0.8699, 0.634, 0.8237, 0.6339, 0.8699, 0.6326, 0.8702, 0.6326, 0.824, 0.6339, 0.8237, 0.7935, 0.1492, 0.795, 0.1492, 0.795, 0.1929, 0.7935, 0.1929, 0.2695, 0.1491, 0.2695, 0.1476, 0.2708, 0.1476, 0.2708, 0.1491, 0.795, 0.1492, 0.7965, 0.1492, 0.7965, 0.1929, 0.795, 0.1929, 0.2708, 0.1491, 0.2708, 0.1476, 0.2721, 0.1476, 0.2721, 0.1491, 0.5045, 0.5972, 0.5134, 0.5972, 0.5134, 0.6644, 0.5045, 0.6644, 0.1239, 0.6342, 0.1239, 0.5671, 0.1328, 0.5671, 0.1328, 0.6342, 0.5177, 0.7014, 0.5177, 0.7163, 0.5088, 0.7163, 0.5088, 0.7014, 0.1298, 0.8058, 0.1151, 0.8058, 0.1151, 0.7387, 0.1298, 0.7387, 0.7168, 0.4328, 0.7168, 0.4477, 0.708, 0.4477, 0.708, 0.4328, 0.7891, 0.9028, 0.7744, 0.9028, 0.7744, 0.8357, 0.7891, 0.8357, 0.7035, 0.7566, 0.677, 0.7566, 0.677, 0.7163, 0.7035, 0.7163, 0.702, 0.194, 0.702, 0.1537, 0.7285, 0.1537, 0.7285, 0.194, 0.4647, 0.8507, 0.4647, 0.9254, 0.4381, 0.9253, 0.4381, 0.8507, 0.3983, 0.9254, 0.3983, 0.8507, 0.4381, 0.8507, 0.4381, 0.9254, 0.1992, 0.8954, 0.1992, 0.97, 0.1726, 0.97, 0.1726, 0.8954, 0.4647, 0.9253, 0.4647, 0.8507, 0.5045, 0.8507, 0.5045, 0.9253, 0.1992, 0.8582, 0.2434, 0.8581, 0.2434, 0.9253, 0.1992, 0.9253, 0.9314, 0.8657, 0.9314, 0.9328, 0.8872, 0.9328, 0.8872, 0.8657, 0.5841, 0.8983, 0.5841, 0.8237, 0.6283, 0.8237, 0.6283, 0.8983, 0.4647, 0.7015, 0.4647, 0.7761, 0.3983, 0.7761, 0.3983, 0.7015, 0.5177, 0.9252, 0.5177, 0.8506, 0.5619, 0.8506, 0.5619, 0.9252, 0.7153, 0.2686, 0.7153, 0.194, 0.7817, 0.194, 0.7817, 0.2686, 0.8872, 0.7313, 0.9314, 0.7313, 0.9314, 0.7985, 0.8872, 0.7985, 0.9314, 0.4626, 0.9314, 0.5298, 0.8872, 0.5298, 0.8872, 0.4626, 0.7965, 0.9028, 0.7965, 0.8282, 0.8408, 0.8282, 0.8408, 0.9028, 0.3983, 0.8507, 0.3983, 0.7761, 0.4647, 0.7761, 0.4647, 0.8507, 0.7301, 0.9103, 0.7301, 0.8357, 0.7744, 0.8357, 0.7744, 0.9103, 0.6372, 0.8357, 0.6372, 0.7611, 0.7036, 0.7611, 0.7036, 0.8357, 0.9248, 0.4179, 0.8806, 0.4179, 0.8806, 0.3507, 0.9248, 0.3507, 0.9477, 2.501e-05, 0.9477, 0.06717, 0.9034, 0.06715, 0.9034, 0.0, 0.1328, 0.8954, 0.1328, 0.8208, 0.177, 0.8208, 0.177, 0.8954, 0.854, 0.2835, 0.854, 0.3582, 0.7876, 0.3582, 0.7876, 0.2835, 0.2655, 0.9253, 0.2655, 0.8507, 0.3098, 0.8507, 0.3098, 0.9253, 0.3319, 0.7014, 0.3319, 0.7761, 0.2655, 0.7761, 0.2655, 0.7014, 0.9248, 0.3507, 0.8806, 0.3507, 0.8806, 0.2836, 0.9248, 0.2835, 0.9314, 0.6642, 0.9314, 0.7313, 0.8872, 0.7313, 0.8872, 0.6641, 0.04426, 0.8386, 0.04426, 0.9133, 0.0, 0.9132, 0.0, 0.8386, 0.5841, 0.776, 0.5841, 0.8506, 0.5177, 0.8506, 0.5177, 0.776, 0.04426, 0.9133, 0.04426, 0.8386, 0.08851, 0.8386, 0.08851, 0.9132, 0.2655, 0.8507, 0.2655, 0.7761, 0.3319, 0.7761, 0.3319, 0.8507, 0.6859, 0.8656, 0.7301, 0.8655, 0.7301, 0.9327, 0.6859, 0.9327, 0.9314, 0.597, 0.9314, 0.6641, 0.8872, 0.6641, 0.8872, 0.597, 0.1328, 0.8208, 0.1328, 0.8954, 0.08851, 0.8954, 0.08851, 0.8208, 0.7817, 0.2686, 0.7817, 0.194, 0.8481, 0.194, 0.8481, 0.2686, 0.6372, 0.9103, 0.6372, 0.8357, 0.6814, 0.8357, 0.6814, 0.9103, 0.5177, 0.776, 0.5177, 0.7014, 0.5841, 0.7014, 0.5841, 0.776, 0.8872, 0.5298, 0.9314, 0.5298, 0.9314, 0.5969, 0.8872, 0.597, 0.8872, 0.8656, 0.8872, 0.7985, 0.9314, 0.7985, 0.9314, 0.8657, 0.3762, 0.8449, 0.3762, 0.9195, 0.3319, 0.9195, 0.3319, 0.8449, 0.7301, 0.8357, 0.7301, 0.7611, 0.7965, 0.7611, 0.7965, 0.8357, 0.8592, 0.07461, 0.8592, 4.819e-06, 0.9034, 0.0, 0.9034, 0.07461, 0.1328, 0.8208, 0.1328, 0.7462, 0.1992, 0.7462, 0.1992, 0.8208, 0.649, 0.2834, 0.649, 0.194, 0.7153, 0.194, 0.7153, 0.2835, 0.1992, 0.7461, 0.1328, 0.7462, 0.1328, 0.6567, 0.1992, 0.6567, 0.6195, 0.3731, 0.6195, 0.4626, 0.531, 0.4626, 0.531, 0.3731, 0.5841, 0.6119, 0.5841, 0.7014, 0.5177, 0.7014, 0.5177, 0.6119, 0.531, 0.3731, 0.531, 0.2836, 0.6195, 0.2835, 0.6195, 0.3731, 0.1328, 0.6567, 0.1328, 0.5671, 0.1992, 0.5671, 0.1992, 0.6567, 0.9433, 0.06719, 0.9786, 0.06717, 0.9786, 0.1209, 0.9433, 0.1209, 0.9646, 0.3373, 0.9646, 0.2835, 1.0, 0.2836, 1.0, 0.3373, 0.7994, 3.843e-06, 0.7994, 0.1492, 0.764, 0.1492, 0.764, 0.0, 0.5045, 0.5523, 0.5045, 0.7015, 0.4514, 0.7015, 0.4514, 0.5523, 0.7655, 0.6118, 0.7655, 0.4626, 0.8009, 0.4626, 0.8009, 0.6118, 0.3187, 0.5522, 0.3187, 0.7014, 0.2655, 0.7014, 0.2655, 0.5522, 0.7994, 0.1343, 0.8348, 0.1343, 0.8348, 0.188, 0.7994, 0.188, 1.0, 0.391, 1.0, 0.4448, 0.9646, 0.4447, 0.9646, 0.391, 0.7655, 0.4626, 0.7655, 0.6118, 0.7301, 0.6118, 0.7301, 0.4626, 0.6903, 0.4626, 0.6903, 0.6119, 0.6372, 0.6119, 0.6372, 0.4626, 0.7655, 0.7611, 0.7655, 0.6119, 0.8009, 0.6118, 0.8009, 0.7611, 0.6195, 0.4328, 0.6195, 0.2835, 0.6726, 0.2835, 0.6726, 0.4328, 0.8592, 0.07463, 0.8946, 0.07461, 0.8946, 0.1283, 0.8592, 0.1284, 0.9602, 0.2552, 0.9602, 0.2015, 0.9956, 0.2015, 0.9956, 0.2552, 0.7655, 0.6119, 0.7655, 0.7611, 0.7301, 0.7611, 0.7301, 0.6119, 0.531, 0.6119, 0.531, 0.4626, 0.5841, 0.4626, 0.5841, 0.6119, 0.05311, 0.8208, 0.05311, 0.6715, 0.08851, 0.6715, 0.08851, 0.8208, 0.5841, 0.6119, 0.5841, 0.4626, 0.6372, 0.4626, 0.6372, 0.6119, 0.9668, 0.9995, 0.9314, 0.9995, 0.9314, 0.9458, 0.9668, 0.9458, 1.0, 0.3373, 1.0, 0.391, 0.9646, 0.391, 0.9646, 0.3373, 0.7876, 0.2835, 0.7876, 0.4328, 0.7522, 0.4328, 0.7522, 0.2835, 0.3187, 0.7014, 0.3187, 0.5522, 0.3718, 0.5522, 0.3718, 0.7014, 0.7286, 0.1492, 0.7286, 3.868e-06, 0.764, 0.0, 0.764, 0.1492, 0.3983, 0.7015, 0.3983, 0.5523, 0.4514, 0.5523, 0.4514, 0.7015, 0.9712, 0.644, 0.9314, 0.644, 0.9314, 0.5836, 0.9712, 0.5835, 0.9712, 0.644, 0.9712, 0.7044, 0.9314, 0.7044, 0.9314, 0.644, 0.9602, 0.1343, 0.9602, 0.2015, 0.9204, 0.2015, 0.9204, 0.1343, 0.8607, 0.5298, 0.8607, 0.5969, 0.8009, 0.5969, 0.8009, 0.5298, 0.9204, 0.2686, 0.9204, 0.2015, 0.9602, 0.2015, 0.9602, 0.2686, 0.7994, 0.1343, 0.7994, 0.06715, 0.8592, 0.06715, 0.8592, 0.1343, 0.3319, 0.9196, 0.3717, 0.9195, 0.3717, 0.98, 0.3319, 0.98, 0.9314, 0.7649, 0.9314, 0.7044, 0.9712, 0.7045, 0.9712, 0.7649, 0.5841, 0.9655, 0.5841, 0.8983, 0.6239, 0.8983, 0.6239, 0.9655, 0.8607, 0.5969, 0.8607, 0.6641, 0.8009, 0.6641, 0.8009, 0.5969, 0.1283, 0.8954, 0.1283, 0.9625, 0.08851, 0.9625, 0.08851, 0.8954, 0.7965, 0.8282, 0.7965, 0.7611, 0.8562, 0.7611, 0.8562, 0.8282, 0.9712, 0.5835, 0.9314, 0.5835, 0.9314, 0.5231, 0.9712, 0.5231, 0.9712, 0.8254, 0.9712, 0.8858, 0.9314, 0.8858, 0.9314, 0.8254, 0.9248, 0.4179, 0.9248, 0.3507, 0.9646, 0.3507, 0.9646, 0.4179, 0.8607, 0.6641, 0.8607, 0.7312, 0.8009, 0.7312, 0.8009, 0.6641, 0.1328, 0.9625, 0.1328, 0.8954, 0.1726, 0.8954, 0.1726, 0.9625, 0.1992, 0.8581, 0.1992, 0.791, 0.2589, 0.791, 0.2589, 0.8581, 0.9314, 0.4626, 0.9712, 0.4626, 0.9712, 0.5231, 0.9314, 0.5231, 0.9314, 0.8253, 0.9314, 0.7649, 0.9712, 0.7649, 0.9712, 0.8254, 0.9646, 0.2836, 0.9646, 0.3507, 0.9248, 0.3507, 0.9248, 0.2835, 0.8607, 0.4626, 0.8607, 0.5298, 0.8009, 0.5298, 0.8009, 0.4626, 0.7965, 0.97, 0.7965, 0.9028, 0.8363, 0.9028, 0.8363, 0.97, 0.7994, 0.06715, 0.7994, 8.078e-07, 0.8592, 0.0, 0.8592, 0.06715, 0.3983, 0.1492, 0.5309, 0.1492, 0.5309, 0.2835, 0.3983, 0.2835, 0.3982, 0.4179, 0.3982, 0.5522, 0.2655, 0.5521, 0.2655, 0.4178, 0.649, 0.2835, 0.5309, 0.2835, 0.5309, 0.1492, 0.649, 0.1492, 0.2508, 0.5671, 0.1328, 0.5671, 0.1328, 0.4328, 0.2508, 0.4328, 0.649, 0.1343, 0.531, 0.1343, 0.531, 0.0, 0.649, 1.285e-05, 2.77e-08, 0.4328, 0.118, 0.4328, 0.118, 0.5671, 0.0, 0.5671, 0.1328, 0.2985, 0.2654, 0.2985, 0.2654, 0.4328, 0.1328, 0.4328, 0.3983, 0.5522, 0.3983, 0.4179, 0.531, 0.418, 0.531, 0.5523, 0.3983, 1.447e-05, 0.3983, 0.1343, 0.2655, 0.1343, 0.2655, 0.0, 0.1328, 0.4328, 0.0, 0.4328, 0.0, 0.2985, 0.1328, 0.2985, 0.3983, 0.2835, 0.2655, 0.2835, 0.2655, 0.1492, 0.3983, 0.1492, 0.2655, 0.2835, 0.3983, 0.2835, 0.3983, 0.4178, 0.2655, 0.4178, 0.3983, 7.527e-05, 0.531, 0.0, 0.531, 0.1343, 0.3983, 0.1344, 0.531, 0.2836, 0.531, 0.4179, 0.3983, 0.4178, 0.3983, 0.2835, 0.1328, 0.2984, 0.1328, 0.1492, 0.2655, 0.1492, 0.2655, 0.2985, 0.2655, 1.841e-06, 0.2655, 0.1492, 0.1328, 0.1492, 0.1328, 0.0, 0.1328, 0.1492, 0.1328, 0.2984, 3.561e-08, 0.2985, 0.0, 0.1492, 0.0, 0.1492, 3.166e-08, 1.849e-06, 0.1328, 0.0, 0.1328, 0.1492])
me_cube_001.materials.append(mat_material)
me_cube_001.use_remesh_preserve_volume = False
me_cube_001.use_remesh_preserve_attributes = False
me_cube_001.use_mirror_vertex_groups = False
me_cube_001.update()
arm_armature = bpy.data.armatures.new('Armature')  # bones are not reproduced

# ---- objects
ob_armature = bpy.data.objects.new('Armature', arm_armature)
ob_cube_001 = bpy.data.objects.new('Cube.001', me_cube_001)

# ---- transforms, parenting, visibility, modifiers, constraints
ob_armature.location = (-0.1037, -0.07141, 2.429)
ob_armature.show_in_front = True
ob_armature.lineart.crease_threshold = 0.0
ob_cube_001.parent = ob_armature
ob_cube_001.matrix_parent_inverse = Matrix(((1.0, 0.0, 0.0, 0.1037), (0.0, 1.0, 1.863e-09, 0.07141), (0.0, 0.0, 1.0, -2.429), (0.0, 0.0, 0.0, 1.0)))
ob_cube_001.location = (-0.03708, 0.0, 2.019)
ob_cube_001.scale = (1.0, 1.5, 0.9)
ob_cube_001.lock_rotations_4d = False
ob_cube_001.empty_display_type = 'ARROWS'
ob_cube_001.lineart.crease_threshold = 0.0
_vg = ob_cube_001.vertex_groups.new(name='Bone')
for _i, _w in zip([584, 585, 586, 587, 588, 589, 590, 591], [0.519, 0.4744, 0.3615, 0.5798, 0.5705, 0.3779, 0.1644, 0.7318]): _vg.add([_i], _w, 'REPLACE')
_vg = ob_cube_001.vertex_groups.new(name='Bone.001')
for _i, _w in zip([584, 585, 586, 587, 588, 589, 590, 591, 592, 593, 594, 595, 596, 597, 598, 599], [0.436, 0.4504, 0.2598, 0.2689, 0.292, 0.2854, 0.09096, 0.1287, 1.0, 1.0, 1.0, 1.0, 1.0, 1.0, 1.0, 1.0]): _vg.add([_i], _w, 'REPLACE')
_vg = ob_cube_001.vertex_groups.new(name='Bone.002')
for _i, _w in zip([216, 218, 219, 220, 222, 223, 568, 569, 570, 571, 572, 573, 574, 575], [0.1195, 0.08297, 0.7471, 0.1508, 0.06547, 0.8054, 0.7221, 0.8625, 0.9374, 0.7416, 0.5622, 0.9281, 0.9162, 0.5654]): _vg.add([_i], _w, 'REPLACE')
_vg = ob_cube_001.vertex_groups.new(name='Bone.008')
for _i, _w in zip([536, 537, 538, 539, 540, 541, 542, 543, 568, 569, 570, 571, 572, 573, 574, 575], [1.0, 1.0, 1.0, 1.0, 1.0, 1.0, 1.0, 1.0, 0.2779, 0.1375, 0.06256, 0.2584, 0.4378, 0.07195, 0.08381, 0.4346]): _vg.add([_i], _w, 'REPLACE')
_vg = ob_cube_001.vertex_groups.new(name='Bone.009')
for _i, _w in zip([360, 361, 362, 363, 364, 365, 366, 367, 384, 385, 386, 387, 388, 389, 390, 391], [0.5, 0.5, 0.5, 0.5, 0.5, 0.5, 0.5, 0.5, 0.008719, 0.007843, 0.1446, 0.1449, 0.9804, 0.9771, 0.977, 0.9825]): _vg.add([_i], _w, 'REPLACE')
_vg = ob_cube_001.vertex_groups.new(name='Bone.010')
for _i, _w in zip([296, 297, 298, 299, 300, 301, 302, 303, 304, 305, 306, 307, 308, 309, 310, 311, 312, 313, 314, 315, 316, 317, 318, 319, 360, 361, 362, 363, 364, 365, 366, 367, 384, 385, 386, 387], [1.0, 1.0, 1.0, 1.0, 1.0, 1.0, 1.0, 1.0, 1.0, 1.0, 1.0, 1.0, 1.0, 1.0, 1.0, 1.0, 1.0, 1.0, 1.0, 1.0, 1.0, 1.0, 1.0, 1.0, 0.5, 0.5, 0.5, 0.5, 0.5, 0.5, 0.5, 0.5, 0.9706, 0.9711, 0.8554, 0.8551]): _vg.add([_i], _w, 'REPLACE')
_vg = ob_cube_001.vertex_groups.new(name='Bone.003')
for _i, _w in zip([216, 217, 218, 219, 220, 221, 222, 223, 560, 561, 562, 563, 564, 565, 566, 567], [0.003672, 0.052, 0.8015, 0.1174, 0.02032, 0.09805, 0.8562, 0.09636, 0.6707, 0.6094, 0.628, 0.7177, 0.6849, 0.5296, 0.5569, 0.8545]): _vg.add([_i], _w, 'REPLACE')
_vg = ob_cube_001.vertex_groups.new(name='Bone.011')
for _i, _w in zip([528, 529, 530, 531, 532, 533, 534, 535, 560, 561, 562, 563, 564, 565, 566, 567], [1.0, 1.0, 1.0, 1.0, 1.0, 1.0, 1.0, 1.0, 0.3293, 0.3906, 0.372, 0.2823, 0.3151, 0.4704, 0.4431, 0.1455]): _vg.add([_i], _w, 'REPLACE')
_vg = ob_cube_001.vertex_groups.new(name='Bone.012')
for _i, _w in zip([344, 345, 346, 347, 348, 349, 350, 351, 392, 393, 394, 395, 396, 397, 398, 399], [0.07628, 0.07342, 0.4518, 0.4553, 0.1104, 0.1082, 0.4178, 0.4204, 0.02522, 0.01564, 0.1494, 0.1512, 0.9768, 0.9753, 0.9785, 0.984]): _vg.add([_i], _w, 'REPLACE')
_vg = ob_cube_001.vertex_groups.new(name='Bone.013')
for _i, _w in zip([320, 321, 322, 323, 324, 325, 326, 327, 328, 329, 330, 331, 332, 333, 334, 335, 336, 337, 338, 339, 340, 341, 342, 343, 344, 345, 346, 347, 348, 349, 350, 351, 392, 393, 394, 395], [0.9861, 0.9862, 0.9866, 0.9841, 0.9862, 0.9863, 0.9878, 0.9863, 1.0, 1.0, 1.0, 1.0, 1.0, 1.0, 1.0, 1.0, 1.0, 1.0, 1.0, 1.0, 1.0, 1.0, 1.0, 1.0, 0.9237, 0.9266, 0.5482, 0.5447, 0.8896, 0.8918, 0.5822, 0.5796, 0.9624, 0.9672, 0.8506, 0.8488]): _vg.add([_i], _w, 'REPLACE')
_vg = ob_cube_001.vertex_groups.new(name='Bone.014')
for _i, _w in zip([216, 217, 219, 220, 221, 222, 223], [0.6473, 0.05812, 0.08785, 0.166, 0.3705, 0.009608, 0.004203]): _vg.add([_i], _w, 'REPLACE')
_vg = ob_cube_001.vertex_groups.new(name='Bone.015')
for _i, _w in zip([184, 185, 186, 187, 188, 189, 190, 191, 192, 193, 194, 195, 196, 197, 198, 199, 208, 209, 210, 211, 212, 213, 214, 215, 216, 220, 221, 223], [1.0, 1.0, 1.0, 1.0, 1.0, 1.0, 1.0, 1.0, 1.0, 1.0, 1.0, 1.0, 1.0, 1.0, 1.0, 1.0, 0.1584, 0.08482, 0.303, 0.3253, 0.5473, 0.5535, 0.7667, 0.7191, 0.07589, 0.5535, 0.05922, 0.05532]): _vg.add([_i], _w, 'REPLACE')
_vg = ob_cube_001.vertex_groups.new(name='Bone.016')
for _i, _w in zip([208, 209, 210, 211, 212, 213, 214, 215, 216, 217, 218, 219, 220, 221, 222], [0.8416, 0.9152, 0.697, 0.6747, 0.4527, 0.4465, 0.2333, 0.2809, 0.1305, 0.8694, 0.09451, 0.01112, 0.09451, 0.4484, 0.0302]): _vg.add([_i], _w, 'REPLACE')
_vg = ob_cube_001.vertex_groups.new(name='Bone.017')
_vg.add([200, 201, 202, 203, 204, 205, 206, 207], 1.0, 'REPLACE')
_vg = ob_cube_001.vertex_groups.new(name='Bone.004')
for _i, _w in zip([552, 553, 554, 555, 556, 557, 558, 559, 576, 577, 578, 579, 580, 581, 582, 583, 584, 585, 586, 587, 588, 589, 590, 591], [0.9874, 0.7712, 0.7412, 0.8727, 0.9225, 0.5851, 0.5797, 0.8894, 0.133, 0.869, 0.6549, 0.3471, 0.3203, 0.6817, 0.6156, 0.3864, 0.03995, 0.07519, 0.3787, 0.1513, 0.1375, 0.3367, 0.7446, 0.1395]): _vg.add([_i], _w, 'REPLACE')
_vg = ob_cube_001.vertex_groups.new(name='Bone.018')
for _i, _w in zip([402, 403, 404, 405, 406, 407, 520, 521, 522, 523, 524, 525, 526, 527, 553, 554, 555, 556, 557, 558, 559], [0.06064, 0.0867, 0.2097, 0.7876, 0.1993, 0.7976, 1.0, 1.0, 1.0, 1.0, 1.0, 1.0, 1.0, 1.0, 0.2288, 0.2588, 0.1273, 0.07752, 0.4149, 0.4203, 0.1106]): _vg.add([_i], _w, 'REPLACE')
_vg = ob_cube_001.vertex_groups.new(name='Bone.019')
for _i, _w in zip([352, 353, 354, 355, 356, 357, 358, 359, 402, 403, 404, 405, 406, 407], [0.04469, 0.02245, 0.4524, 0.4554, 0.03724, 0.02379, 0.4112, 0.4138, 0.08372, 0.06008, 0.7673, 0.1906, 0.7808, 0.1834]): _vg.add([_i], _w, 'REPLACE')
_vg = ob_cube_001.vertex_groups.new(name='Bone.023')
for _i, _w in zip([248, 249, 250, 251, 252, 253, 254, 255, 256, 257, 258, 259, 260, 261, 262, 263, 264, 265, 266, 267, 268, 269, 270, 271, 352, 353, 354, 355, 356, 357, 358, 359, 400, 401, 402, 403], [1.0, 1.0, 1.0, 1.0, 1.0, 1.0, 1.0, 1.0, 1.0, 1.0, 1.0, 1.0, 1.0, 1.0, 1.0, 1.0, 1.0, 1.0, 1.0, 1.0, 1.0, 1.0, 1.0, 1.0, 0.9527, 0.9638, 0.5476, 0.5446, 0.9564, 0.9631, 0.5888, 0.5862, 0.9663, 0.9738, 0.8556, 0.8532]): _vg.add([_i], _w, 'REPLACE')
_vg = ob_cube_001.vertex_groups.new(name='Bone.005')
for _i, _w in zip([544, 545, 546, 547, 548, 549, 550, 551, 576, 577, 578, 579, 580, 581, 582, 583], [0.7338, 0.9524, 0.7979, 0.6926, 0.5563, 0.9017, 0.7486, 0.5463, 0.867, 0.131, 0.3451, 0.6529, 0.6797, 0.3183, 0.3844, 0.6136]): _vg.add([_i], _w, 'REPLACE')
_vg = ob_cube_001.vertex_groups.new(name='Bone.020')
for _i, _w in zip([512, 513, 514, 515, 516, 517, 518, 519, 544, 545, 546, 547, 548, 549, 550, 551], [1.0, 1.0, 1.0, 1.0, 1.0, 1.0, 1.0, 1.0, 0.2662, 0.04514, 0.2021, 0.3074, 0.4437, 0.09833, 0.2514, 0.4537]): _vg.add([_i], _w, 'REPLACE')
_vg = ob_cube_001.vertex_groups.new(name='Bone.021')
for _i, _w in zip([368, 369, 370, 371, 372, 373, 374, 375, 376, 377, 378, 379, 380, 381, 382, 383], [0.035, 0.02615, 0.4429, 0.4592, 0.0271, 0.02948, 0.4043, 0.4155, 0.02193, 0.00613, 0.1462, 0.1487, 0.9752, 0.9793, 0.9818, 0.9807]): _vg.add([_i], _w, 'REPLACE')
_vg = ob_cube_001.vertex_groups.new(name='Bone.022')
for _i, _w in zip([272, 273, 274, 275, 276, 277, 278, 279, 280, 281, 282, 283, 284, 285, 286, 287, 288, 289, 290, 291, 292, 293, 294, 295, 368, 369, 370, 371, 372, 373, 374, 375, 376, 377, 378, 379], [1.0, 1.0, 1.0, 1.0, 1.0, 1.0, 1.0, 1.0, 1.0, 1.0, 1.0, 1.0, 1.0, 1.0, 1.0, 1.0, 1.0, 1.0, 1.0, 1.0, 1.0, 1.0, 1.0, 1.0, 0.9575, 0.9619, 0.5571, 0.5408, 0.9614, 0.9603, 0.5957, 0.5845, 0.964, 0.9719, 0.8538, 0.8513]): _vg.add([_i], _w, 'REPLACE')
_vg = ob_cube_001.vertex_groups.new(name='Bone.006')
for _i, _w in zip([505, 506, 508, 509, 510], [0.06385, 0.01263, 0.02981, 0.3635, 0.08035]): _vg.add([_i], _w, 'REPLACE')
_vg = ob_cube_001.vertex_groups.new(name='Bone.007')
for _i, _w in zip([504, 505, 506, 507, 508, 509, 510, 511], [0.9818, 0.9362, 0.9687, 0.9892, 0.9601, 0.6365, 0.9197, 0.9787]): _vg.add([_i], _w, 'REPLACE')
_vg = ob_cube_001.vertex_groups.new(name='Bone.024')
_vg.add([496, 497, 498, 499, 500, 501, 502, 503], 1.0, 'REPLACE')
_vg = ob_cube_001.vertex_groups.new(name='Bone.025')
for _i, _w in zip([480, 484, 485, 487, 488, 489, 490, 491, 492, 493, 494, 495], [0.06282, 0.4064, 0.06023, 0.06842, 0.9839, 0.9844, 0.986, 0.9504, 0.9485, 0.9834, 0.956, 0.6336]): _vg.add([_i], _w, 'REPLACE')
_vg = ob_cube_001.vertex_groups.new(name='Bone.026')
for _i, _w in zip([473, 476, 477, 478, 479, 480, 481, 482, 483, 484, 485, 486, 487, 491, 492, 494, 495], [0.0418, 0.06374, 0.3915, 0.162, 0.07974, 0.9312, 0.9703, 0.9409, 0.9651, 0.5837, 0.8777, 0.5732, 0.8611, 0.04911, 0.05154, 0.038, 0.3664]): _vg.add([_i], _w, 'REPLACE')
_vg = ob_cube_001.vertex_groups.new(name='Bone.027')
for _i, _w in zip([472, 473, 474, 475, 476, 477, 478, 479, 482, 485, 486, 487], [0.9632, 0.9045, 0.5666, 0.9242, 0.92, 0.5873, 0.6632, 0.8358, 0.0541, 0.06205, 0.4185, 0.07048]): _vg.add([_i], _w, 'REPLACE')
_vg = ob_cube_001.vertex_groups.new(name='Bone.028')
for _i, _w in zip([80, 81, 82, 83, 84, 85, 86, 87, 456, 457, 459, 460, 463, 464, 465, 466, 467, 468, 469, 470, 471, 473, 474, 475, 478, 479], [0.3254, 0.3254, 0.3254, 0.3254, 0.325, 0.3246, 0.3257, 0.3264, 0.4062, 0.02486, 0.1486, 0.1479, 0.00213, 1.0, 1.0, 1.0, 1.0, 1.0, 1.0, 1.0, 1.0, 0.0492, 0.4186, 0.06236, 0.1748, 0.08444]): _vg.add([_i], _w, 'REPLACE')
_vg = ob_cube_001.vertex_groups.new(name='Bone.029')
for _i, _w in zip([456, 457, 459, 460, 463], [0.4062, 0.02486, 0.1486, 0.1479, 0.00213]): _vg.add([_i], _w, 'REPLACE')
_vg = ob_cube_001.vertex_groups.new(name='Bone.030')
for _i, _w in zip([448, 449, 450, 451, 452, 453, 454, 455], [0.9729, 0.9614, 0.8807, 0.9566, 0.6638, 0.665, 0.5327, 0.5236]): _vg.add([_i], _w, 'REPLACE')
_vg = ob_cube_001.vertex_groups.new(name='Bone.031')
for _i, _w in zip([440, 441, 442, 443, 444, 445, 446, 447, 448, 449, 450, 451, 452, 453, 454, 455], [1.0, 1.0, 1.0, 1.0, 1.0, 1.0, 1.0, 1.0, 0.00413, 0.02718, 0.1193, 0.03672, 0.3362, 0.335, 0.4673, 0.4764]): _vg.add([_i], _w, 'REPLACE')
_vg = ob_cube_001.vertex_groups.new(name='Bone.032')
for _i, _w in zip([112, 113, 114, 115, 116, 117, 118, 119, 224, 225, 226, 227, 228, 229, 230, 231, 232, 233, 234, 235, 236, 237, 238, 239, 416, 417, 418, 419, 420, 421, 422, 423, 424, 425, 426, 427, 428, 429, 430, 431, 432, 433, 434, 435, 436, 437, 438, 439, 456, 457, 458, 459, 460, 462, 463], [0.03682, 0.0368, 0.03681, 0.03685, 0.08977, 0.0879, 0.08715, 0.08777, 0.8819, 0.8844, 0.8844, 0.8847, 0.8845, 0.8844, 0.8844, 0.8862, 0.6732, 0.6746, 0.6746, 0.674, 0.676, 0.6746, 0.6746, 0.6755, 0.1201, 0.12, 0.12, 0.1196, 0.1208, 0.12, 0.12, 0.1195, 0.6133, 0.6151, 0.6151, 0.6141, 0.6167, 0.6151, 0.6151, 0.6163, 0.05629, 0.05633, 0.05633, 0.0557, 0.05737, 0.05633, 0.05633, 0.05594, 0.01889, 0.07853, 0.8462, 0.3118, 0.02563, 0.3084, 0.05468]): _vg.add([_i], _w, 'REPLACE')
_vg = ob_cube_001.vertex_groups.new(name='Bone.033')
for _i, _w in zip([0, 1, 2, 3, 4, 5, 6, 7, 8, 9, 10, 11, 12, 13, 14, 15, 136, 137, 138, 139, 140, 141, 142, 143, 152, 153, 154, 155, 156, 157, 158, 159], [0.9835, 0.9842, 0.9826, 0.9826, 0.9803, 0.9826, 0.9826, 0.9826, 0.1398, 0.1404, 0.1402, 0.1402, 0.1396, 0.1411, 0.1402, 0.1402, 0.1354, 0.1356, 0.1343, 0.1353, 0.1354, 0.137, 0.1344, 0.1353, 0.5322, 0.5345, 0.5268, 0.5322, 0.5322, 0.5367, 0.5307, 0.5322]): _vg.add([_i], _w, 'REPLACE')
_vg = ob_cube_001.vertex_groups.new(name='Bone.034')
for _i, _w in zip([80, 81, 82, 83, 84, 85, 86, 87, 88, 89, 90, 91, 92, 93, 94, 95, 96, 97, 98, 99, 100, 101, 102, 103, 104, 105, 106, 107, 108, 109, 110, 111, 112, 113, 114, 115, 116, 117, 118, 119, 120, 121, 122, 123, 124, 125, 126, 127, 128, 129, 130, 131, 132, 133, 134, 135], [0.6746, 0.6746, 0.6746, 0.6746, 0.675, 0.6754, 0.6743, 0.6736, 0.8116, 0.8116, 0.8116, 0.8115, 0.5918, 0.5988, 0.5962, 0.5905, 1.0, 1.0, 1.0, 1.0, 1.0, 1.0, 1.0, 1.0, 0.9919, 0.9919, 0.9919, 0.9919, 0.982, 0.9819, 0.9815, 0.9818, 0.8018, 0.8018, 0.8018, 0.8017, 0.5958, 0.6005, 0.6002, 0.5935, 1.0, 1.0, 1.0, 1.0, 1.0, 1.0, 1.0, 1.0, 0.9996, 0.9996, 0.9996, 0.9996, 0.9995, 0.9995, 0.9995, 0.9995]): _vg.add([_i], _w, 'REPLACE')
_vg = ob_cube_001.vertex_groups.new(name='Bone.035')
for _i, _w in zip([232, 233, 234, 235, 236, 237, 238, 239, 240, 241, 242, 243, 244, 245, 246, 247, 408, 409, 410, 411, 412, 413, 414, 415, 416, 417, 418, 419, 420, 421, 422, 423, 424, 425, 426, 427, 428, 429, 430, 431, 432, 433, 434, 435, 436, 437, 438, 439, 456, 457, 458, 459, 460, 461, 462, 463], [0.3268, 0.3253, 0.3253, 0.326, 0.324, 0.3253, 0.3253, 0.3245, 0.7871, 0.7876, 0.7876, 0.7879, 0.7872, 0.7876, 0.7876, 0.7881, 1.0, 1.0, 1.0, 1.0, 1.0, 1.0, 1.0, 1.0, 0.8799, 0.88, 0.88, 0.8804, 0.8792, 0.88, 0.88, 0.8805, 0.3867, 0.3849, 0.3849, 0.3859, 0.3832, 0.3849, 0.3849, 0.3837, 0.9437, 0.9437, 0.9437, 0.9443, 0.9426, 0.9437, 0.9437, 0.9441, 0.02113, 0.08109, 0.008812, 0.03095, 0.3205, 0.8694, 0.3184, 0.05646]): _vg.add([_i], _w, 'REPLACE')
_vg = ob_cube_001.vertex_groups.new(name='Bone.036')
for _i, _w in zip([136, 137, 138, 139, 140, 141, 142, 143, 144, 145, 146, 147, 148, 149, 150, 151, 160, 161, 162, 163, 164, 165, 166, 167, 168, 169, 170, 171, 172, 173, 174, 175, 176, 177, 178, 179, 180, 181, 182, 183, 456, 458, 459, 460, 461, 462, 463], [0.334, 0.335, 0.3367, 0.334, 0.334, 0.3325, 0.3316, 0.334, 0.5077, 0.509, 0.5092, 0.5077, 0.5077, 0.5057, 0.5071, 0.5077, 1.0, 1.0, 1.0, 1.0, 1.0, 1.0, 1.0, 1.0, 0.4294, 0.4336, 0.4411, 0.4294, 0.4294, 0.4185, 0.4243, 0.4294, 0.5075, 0.5063, 0.5134, 0.5075, 0.5075, 0.5026, 0.508, 0.5075, 0.04988, 0.03258, 0.3059, 0.3039, 0.02053, 0.301, 0.8264]): _vg.add([_i], _w, 'REPLACE')
_vg = ob_cube_001.vertex_groups.new(name='Bone.037')
for _i, _w in zip([8, 9, 10, 11, 12, 13, 14, 15, 136, 137, 138, 139, 140, 141, 142, 143, 144, 145, 146, 147, 148, 149, 150, 151, 152, 153, 154, 155, 156, 157, 158, 159, 168, 169, 170, 171, 172, 173, 174, 175, 176, 177, 178, 179, 180, 181, 182, 183], [0.05275, 0.05322, 0.0528, 0.0528, 0.05246, 0.05277, 0.0528, 0.0528, 0.5307, 0.5294, 0.5289, 0.5307, 0.5307, 0.5304, 0.534, 0.5307, 0.4923, 0.491, 0.4908, 0.4923, 0.4923, 0.4943, 0.4929, 0.4923, 0.4678, 0.4655, 0.4732, 0.4678, 0.4678, 0.4633, 0.4693, 0.4678, 0.5706, 0.5664, 0.5589, 0.5706, 0.5706, 0.5815, 0.5757, 0.5706, 0.4924, 0.4937, 0.4866, 0.4924, 0.4924, 0.4974, 0.492, 0.4924]): _vg.add([_i], _w, 'REPLACE')
_vg = ob_cube_001.vertex_groups.new(name='Bone.038')
for _i, _w in zip([88, 89, 90, 91, 92, 93, 94, 95, 112, 113, 114, 115, 116, 117, 118, 119, 456, 457, 458, 459, 460, 461, 462], [0.1884, 0.1884, 0.1884, 0.1885, 0.4082, 0.4012, 0.4038, 0.4095, 0.1548, 0.1548, 0.1548, 0.1549, 0.3144, 0.3116, 0.3127, 0.3187, 0.06767, 0.7545, 0.05595, 0.03932, 0.03388, 0.04558, 0.02607]): _vg.add([_i], _w, 'REPLACE')
_vg = ob_cube_001.vertex_groups.new(name='Bone.039')
for _i, _w in zip([16, 17, 18, 19, 20, 21, 22, 23, 24, 25, 26, 27, 28, 29, 30, 31, 40, 41, 42, 43, 44, 45, 46, 47, 56, 57, 58, 59, 60, 61, 62, 63, 224, 225, 226, 227, 228, 229, 230, 231, 240, 241, 242, 243, 244, 245, 246, 247], [1.0, 1.0, 1.0, 1.0, 1.0, 1.0, 1.0, 1.0, 0.9236, 0.9291, 0.6603, 0.6606, 0.9344, 0.9348, 0.6606, 0.6607, 0.2906, 0.2874, 0.2903, 0.2903, 0.2942, 0.2891, 0.2903, 0.2903, 0.2043, 0.2034, 0.2041, 0.2041, 0.2051, 0.2037, 0.2041, 0.2041, 0.1181, 0.1157, 0.1157, 0.1153, 0.1155, 0.1157, 0.1157, 0.1138, 0.09771, 0.09769, 0.09769, 0.09748, 0.09805, 0.09769, 0.09769, 0.09753]): _vg.add([_i], _w, 'REPLACE')
_vg = ob_cube_001.vertex_groups.new(name='Bone.040')
for _i, _w in zip([8, 9, 10, 11, 12, 13, 14, 15, 40, 41, 42, 43, 44, 45, 46, 47, 48, 49, 50, 51, 52, 53, 54, 55, 56, 57, 58, 59, 60, 61, 62, 63, 64, 65, 66, 67, 68, 69, 70, 71, 72, 73, 74, 75, 76, 77, 78, 79, 240, 241, 242, 243, 244, 245, 246, 247], [0.8075, 0.8064, 0.8069, 0.8069, 0.8079, 0.8061, 0.8069, 0.8069, 0.7094, 0.7126, 0.7097, 0.7097, 0.7058, 0.7109, 0.7097, 0.7097, 0.7302, 0.7356, 0.7288, 0.7288, 0.7082, 0.741, 0.7288, 0.7288, 0.7957, 0.7966, 0.7958, 0.7958, 0.7948, 0.7962, 0.7958, 0.7958, 1.0, 1.0, 1.0, 1.0, 1.0, 1.0, 1.0, 1.0, 1.0, 1.0, 1.0, 1.0, 1.0, 1.0, 1.0, 1.0, 0.1152, 0.1148, 0.1148, 0.1147, 0.1148, 0.1148, 0.1148, 0.1144]): _vg.add([_i], _w, 'REPLACE')
_vg = ob_cube_001.vertex_groups.new(name='Bone.041')
for _i, _w in zip([24, 25, 26, 27, 28, 29, 30, 31, 32, 33, 34, 35, 36, 37, 38, 39, 48, 49, 50, 51, 52, 53, 54, 55], [0.07637, 0.07089, 0.3397, 0.3394, 0.06565, 0.0652, 0.3394, 0.3393, 1.0, 1.0, 1.0, 1.0, 1.0, 1.0, 1.0, 1.0, 0.2698, 0.2644, 0.2712, 0.2712, 0.2918, 0.259, 0.2712, 0.2712]): _vg.add([_i], _w, 'REPLACE')
_m = ob_cube_001.modifiers.new('Armature', 'ARMATURE')
_m.object = ob_armature

# ---- collection membership
col_collection_1.objects.link(ob_armature)
col_collection_1.objects.link(ob_cube_001)

# ---- scene / render settings (as saved in the file)
scene.frame_start = 1; scene.frame_end = 280; scene.frame_set(134)
scene.render.engine = 'BLENDER_EEVEE_NEXT'
scene.render.resolution_percentage = 50
scene.render.dither_intensity = 0.0
scene.cycles.use_denoising = False
scene.cycles.samples = 10
scene.cycles.sampling_pattern = 'TABULATED_SOBOL'
scene.cycles.light_sampling_threshold = 0.0
scene.cycles.use_adaptive_sampling = False
scene.cycles.use_light_tree = False
scene.cycles.blur_glossy = 0.0
scene.cycles.pixel_filter_type = 'GAUSSIAN'
scene.cycles.sample_clamp_indirect = 0.0
scene.view_settings.view_transform = 'Standard'
bpy.context.view_layer.update()

# ---- added for rendering (the .blend has no active camera and no usable light): camera, sun
cam_auto = bpy.data.cameras.new('AutoCamera')
cam_auto.lens = 50.0
cam_auto.sensor_width = 36.0
cam_auto.clip_end = 1000.0
ob_auto_camera = bpy.data.objects.new('AutoCamera', cam_auto)
scene.collection.objects.link(ob_auto_camera)
ob_auto_camera.location = (13.8401, -13.7169, 11.2402)
ob_auto_camera.rotation_euler = (1.09748, -7.21219e-08, 0.694738)
scene.camera = ob_auto_camera
light_auto_sun = bpy.data.lights.new('AutoSun', 'SUN')
light_auto_sun.energy = 3.0
light_auto_sun.angle = 0.0523599
ob_auto_sun = bpy.data.objects.new('AutoSun', light_auto_sun)
scene.collection.objects.link(ob_auto_sun)
ob_auto_sun.rotation_euler = (0.872665, 0.174533, 0.523599)
bpy.context.view_layer.update()

